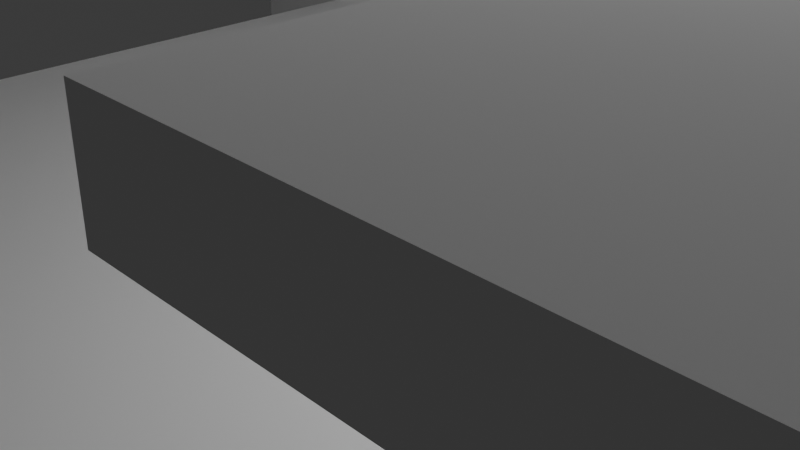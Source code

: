 # Source: chair.blend  (saved by Blender 4.5.88; exported with 4.5.12 LTS)
import bpy
from mathutils import Matrix  # noqa: F401  (used for matrix-valued properties, if any)

bpy.ops.wm.read_factory_settings(use_empty=True)
scene = bpy.context.scene
scene.name = 'Scene'

# ---- collections
col_collection = bpy.data.collections.new('Collection'); scene.collection.children.link(col_collection)

# ---- materials (node trees are filled in below, after node groups)
mat_material = bpy.data.materials.new('Material')
mat_material.alpha_threshold = 0.0
mat_material.roughness = 0.5
mat_material.line_color = (0.0, 0.0, 0.0, 1.0)

# ---- material node trees
mat_material.use_nodes = True; mat_material.node_tree.nodes.clear()
_N = mat_material.node_tree.nodes; _L = mat_material.node_tree.links
n0 = _N.new('ShaderNodeOutputMaterial'); n0.name = 'Material Output'; n0.location = (200, 100)
n1 = _N.new('ShaderNodeBsdfPrincipled'); n1.name = 'Principled BSDF'; n1.location = (-200, 100)
n1.inputs[3].default_value = 1.45
_L.new(n1.outputs[0], n0.inputs[0])
n0.is_active_output = True

# ---- world
world_world = bpy.data.worlds.new('World'); scene.world = world_world
world_world.use_nodes = True; world_world.node_tree.nodes.clear()
_N = world_world.node_tree.nodes; _L = world_world.node_tree.links
n0 = _N.new('ShaderNodeOutputWorld'); n0.name = 'World Output'; n0.location = (200, 100)
n1 = _N.new('ShaderNodeBackground'); n1.name = 'Background'; n1.location = (-200, 100)
n1.inputs[0].default_value = (0.05088, 0.05088, 0.05088, 1.0)
_L.new(n1.outputs[0], n0.inputs[0])
n0.is_active_output = True
world_world.color = (0.05088, 0.05088, 0.05088)
world_world.sun_shadow_jitter_overblur = 0.0

# ---- cameras
cam_camera = bpy.data.cameras.new('Camera')
cam_camera.clip_end = 100.0
cam_camera.ortho_scale = 7.314

# ---- lights
light_light = bpy.data.lights.new('Light', 'POINT')
light_light.energy = 1000.0
light_light.shadow_soft_size = 0.1

# ---- meshes
me_cube = bpy.data.meshes.new('Cube')
me_cube.from_pydata([(7.731, -4.275, 3.878), (7.731, -4.275, -8.588), (7.731, -5.103, 3.878), (7.731, -5.103, -8.588), (5.897, -4.275, 3.878), (5.897, -4.275, -8.588), (5.897, -5.103, 3.878), (5.897, -5.103, -8.588), (-7.731, -4.275, 3.878), (-7.731, -4.275, -8.588), (-7.731, -5.103, 3.878), (-7.731, -5.103, -8.588), (-5.897, -4.275, 3.878), (-5.897, -4.275, -8.588), (-5.897, -5.103, 3.878), (-5.897, -5.103, -8.588), (7.731, 4.275, 3.878), (7.731, 4.275, -8.588), (7.731, 5.103, 3.878), (7.731, 5.103, -8.588), (5.897, 4.275, 3.878), (5.897, 4.275, -8.588), (5.897, 5.103, 3.878), (5.897, 5.103, -8.588), (-7.731, 4.275, 3.878), (-7.731, 4.275, -8.588), (-7.731, 5.103, 3.878), (-7.731, 5.103, -8.588), (-5.897, 4.275, 3.878), (-5.897, 4.275, -8.588), (-5.897, 5.103, 3.878), (-5.897, 5.103, -8.588)], [], [(0, 4, 6, 2), (5, 1, 3, 7), (3, 2, 6, 7), (1, 0, 2, 3), (5, 4, 0, 1), (7, 6, 4, 5), (8, 10, 14, 12), (13, 15, 11, 9), (11, 15, 14, 10), (9, 11, 10, 8), (13, 9, 8, 12), (15, 13, 12, 14), (16, 18, 22, 20), (21, 23, 19, 17), (19, 23, 22, 18), (17, 19, 18, 16), (21, 17, 16, 20), (23, 21, 20, 22), (24, 28, 30, 26), (29, 25, 27, 31), (27, 26, 30, 31), (25, 24, 26, 27), (29, 28, 24, 25), (31, 30, 28, 29)])
_uv = me_cube.uv_layers.new(name='UVMap')
_uv.uv.foreach_set('vector', [0.375, 0.0, 0.625, 0.0, 0.625, 0.25, 0.375, 0.25, 0.375, 0.25, 0.625, 0.25, 0.625, 0.5, 0.375, 0.5, 0.375, 0.5, 0.625, 0.5, 0.625, 0.75, 0.375, 0.75, 0.375, 0.75, 0.625, 0.75, 0.625, 1.0, 0.375, 1.0, 0.125, 0.5, 0.375, 0.5, 0.375, 0.75, 0.125, 0.75, 0.625, 0.5, 0.875, 0.5, 0.875, 0.75, 0.625, 0.75, 0.375, 0.0, 0.375, 0.25, 0.625, 0.25, 0.625, 0.0, 0.375, 0.25, 0.375, 0.5, 0.625, 0.5, 0.625, 0.25, 0.375, 0.5, 0.375, 0.75, 0.625, 0.75, 0.625, 0.5, 0.375, 0.75, 0.375, 1.0, 0.625, 1.0, 0.625, 0.75, 0.125, 0.5, 0.125, 0.75, 0.375, 0.75, 0.375, 0.5, 0.625, 0.5, 0.625, 0.75, 0.875, 0.75, 0.875, 0.5, 0.375, 0.0, 0.375, 0.25, 0.625, 0.25, 0.625, 0.0, 0.375, 0.25, 0.375, 0.5, 0.625, 0.5, 0.625, 0.25, 0.375, 0.5, 0.375, 0.75, 0.625, 0.75, 0.625, 0.5, 0.375, 0.75, 0.375, 1.0, 0.625, 1.0, 0.625, 0.75, 0.125, 0.5, 0.125, 0.75, 0.375, 0.75, 0.375, 0.5, 0.625, 0.5, 0.625, 0.75, 0.875, 0.75, 0.875, 0.5, 0.375, 0.0, 0.625, 0.0, 0.625, 0.25, 0.375, 0.25, 0.375, 0.25, 0.625, 0.25, 0.625, 0.5, 0.375, 0.5, 0.375, 0.5, 0.625, 0.5, 0.625, 0.75, 0.375, 0.75, 0.375, 0.75, 0.625, 0.75, 0.625, 1.0, 0.375, 1.0, 0.125, 0.5, 0.375, 0.5, 0.375, 0.75, 0.125, 0.75, 0.625, 0.5, 0.875, 0.5, 0.875, 0.75, 0.625, 0.75])
me_cube.materials.append(mat_material)
me_cube.use_mirror_vertex_groups = False
me_cube.update()
me_cube_001 = bpy.data.meshes.new('Cube.001')
me_cube_001.from_pydata([(-5.971, -6.534, -0.2357), (-5.971, -6.534, 0.3034), (-5.971, 5.043, -0.2357), (-5.971, 5.043, 0.3034), (5.971, -6.534, -0.2357), (5.971, -6.534, 0.3034), (5.971, 5.043, -0.2357), (5.971, 5.043, 0.3034)], [], [(0, 1, 3, 2), (2, 3, 7, 6), (6, 7, 5, 4), (4, 5, 1, 0), (2, 6, 4, 0), (7, 3, 1, 5)])
_uv = me_cube_001.uv_layers.new(name='UVMap')
_uv.uv.foreach_set('vector', [0.375, 0.0, 0.625, 0.0, 0.625, 0.25, 0.375, 0.25, 0.375, 0.25, 0.625, 0.25, 0.625, 0.5, 0.375, 0.5, 0.375, 0.5, 0.625, 0.5, 0.625, 0.75, 0.375, 0.75, 0.375, 0.75, 0.625, 0.75, 0.625, 1.0, 0.375, 1.0, 0.125, 0.5, 0.375, 0.5, 0.375, 0.75, 0.125, 0.75, 0.625, 0.5, 0.875, 0.5, 0.875, 0.75, 0.625, 0.75])
me_cube_001.update()
me_cube_002 = bpy.data.meshes.new('Cube.002')
me_cube_002.from_pydata([(-8.318, 3.9, 3.869), (-8.318, 3.9, 4.254), (-8.318, 6.079, 3.869), (-8.318, 6.079, 4.254), (-5.403, 3.9, 3.869), (-5.403, 3.9, 4.254), (-5.403, 6.079, 3.869), (-5.403, 6.079, 4.254), (-5.281, 3.905, 3.896), (-5.281, 3.905, 3.896), (-8.318, -5.984, 3.869), (-8.318, -5.984, 4.254), (-5.403, -5.984, 4.254), (-5.403, -5.984, 3.869), (8.318, 3.9, 3.869), (8.318, 3.9, 4.254), (8.318, 6.079, 3.869), (8.318, 6.079, 4.254), (5.403, 3.9, 3.869), (5.403, 3.9, 4.254), (5.403, 6.079, 3.869), (5.403, 6.079, 4.254), (5.281, 3.905, 3.896), (5.281, 3.905, 3.896), (8.318, -5.984, 3.869), (8.318, -5.984, 4.254), (5.403, -5.984, 4.254), (5.403, -5.984, 3.869)], [(4, 8), (8, 9), (18, 22), (22, 23)], [(0, 1, 3, 2), (2, 3, 7, 6), (6, 7, 5, 4), (5, 1, 11, 12), (2, 6, 4, 0), (7, 3, 1, 5), (13, 12, 11, 10), (4, 5, 12, 13), (1, 0, 10, 11), (0, 4, 13, 10), (14, 16, 17, 15), (16, 20, 21, 17), (20, 18, 19, 21), (19, 26, 25, 15), (16, 14, 18, 20), (21, 19, 15, 17), (27, 24, 25, 26), (18, 27, 26, 19), (15, 25, 24, 14), (14, 24, 27, 18)])
_uv = me_cube_002.uv_layers.new(name='UVMap')
_uv.uv.foreach_set('vector', [0.375, 0.0, 0.625, 0.0, 0.625, 0.25, 0.375, 0.25, 0.375, 0.25, 0.625, 0.25, 0.625, 0.5, 0.375, 0.5, 0.375, 0.5, 0.625, 0.5, 0.625, 0.75, 0.375, 0.75, 0.625, 0.75, 0.875, 0.75, 0.875, 0.75, 0.625, 0.75, 0.125, 0.5, 0.375, 0.5, 0.375, 0.75, 0.125, 0.75, 0.625, 0.5, 0.875, 0.5, 0.875, 0.75, 0.625, 0.75, 0.375, 0.75, 0.625, 0.75, 0.625, 1.0, 0.375, 1.0, 0.375, 0.75, 0.625, 0.75, 0.625, 0.75, 0.375, 0.75, 0.625, 0.0, 0.375, 0.0, 0.375, 0.0, 0.625, 0.0, 0.125, 0.75, 0.375, 0.75, 0.375, 0.75, 0.125, 0.75, 0.375, 0.0, 0.375, 0.25, 0.625, 0.25, 0.625, 0.0, 0.375, 0.25, 0.375, 0.5, 0.625, 0.5, 0.625, 0.25, 0.375, 0.5, 0.375, 0.75, 0.625, 0.75, 0.625, 0.5, 0.625, 0.75, 0.625, 0.75, 0.875, 0.75, 0.875, 0.75, 0.125, 0.5, 0.125, 0.75, 0.375, 0.75, 0.375, 0.5, 0.625, 0.5, 0.625, 0.75, 0.875, 0.75, 0.875, 0.5, 0.375, 0.75, 0.375, 1.0, 0.625, 1.0, 0.625, 0.75, 0.375, 0.75, 0.375, 0.75, 0.625, 0.75, 0.625, 0.75, 0.625, 0.0, 0.625, 0.0, 0.375, 0.0, 0.375, 0.0, 0.125, 0.75, 0.125, 0.75, 0.375, 0.75, 0.375, 0.75])
me_cube_002.update()
me_cube_003 = bpy.data.meshes.new('Cube.003')
me_cube_003.from_pydata([(-7.779, 9.471, -6.773), (-7.779, 8.913, -6.108), (-5.779, 9.471, -6.773), (-5.779, 8.913, -6.108), (-7.779, 8.902, -7.281), (-7.779, 8.287, -7.759), (-7.779, 7.627, -8.204), (-7.779, 6.924, -8.613), (-7.779, 6.18, -8.983), (-7.779, 5.398, -9.311), (-7.779, 4.578, -9.595), (-7.779, 3.725, -9.832), (-7.779, 2.839, -10.02), (-7.779, 1.925, -10.16), (-7.779, 0.9848, -10.24), (-7.779, 0.02123, -10.26), (-7.779, -0.9624, -10.23), (-7.779, -1.963, -10.14), (-7.779, -2.977, -9.993), (-7.779, -4.002, -9.781), (-7.779, -5.033, -9.506), (-7.779, -6.067, -9.167), (-7.779, -7.101, -8.763), (-7.779, -8.131, -8.294), (-7.779, -8.379, -6.788), (-7.779, -7.393, -7.301), (-7.779, -6.399, -7.749), (-7.779, -5.402, -8.133), (-7.779, -4.405, -8.454), (-7.779, -3.411, -8.713), (-7.779, -2.424, -8.909), (-7.779, -1.448, -9.045), (-7.779, -0.4861, -9.122), (-7.779, 0.459, -9.141), (-7.779, 1.384, -9.104), (-7.779, 2.285, -9.012), (-7.779, 3.161, -8.868), (-7.779, 4.007, -8.674), (-7.779, 4.822, -8.431), (-7.779, 5.602, -8.143), (-7.779, 6.346, -7.812), (-7.779, 7.051, -7.44), (-7.779, 7.715, -7.03), (-7.779, 8.337, -6.585), (-5.779, -8.131, -8.294), (-5.779, -7.101, -8.763), (-5.779, -6.067, -9.167), (-5.779, -5.033, -9.506), (-5.779, -4.002, -9.781), (-5.779, -2.977, -9.993), (-5.779, -1.963, -10.14), (-5.779, -0.9624, -10.23), (-5.779, 0.02123, -10.26), (-5.779, 0.9848, -10.24), (-5.779, 1.925, -10.16), (-5.779, 2.839, -10.02), (-5.779, 3.725, -9.832), (-5.779, 4.578, -9.595), (-5.779, 5.398, -9.311), (-5.779, 6.18, -8.983), (-5.779, 6.924, -8.613), (-5.779, 7.627, -8.204), (-5.779, 8.287, -7.759), (-5.779, 8.902, -7.281), (-5.779, 8.337, -6.585), (-5.779, 7.715, -7.03), (-5.779, 7.051, -7.44), (-5.779, 6.346, -7.812), (-5.779, 5.602, -8.143), (-5.779, 4.822, -8.431), (-5.779, 4.007, -8.674), (-5.779, 3.161, -8.868), (-5.779, 2.285, -9.012), (-5.779, 1.384, -9.104), (-5.779, 0.459, -9.141), (-5.779, -0.4861, -9.122), (-5.779, -1.448, -9.045), (-5.779, -2.424, -8.909), (-5.779, -3.411, -8.713), (-5.779, -4.405, -8.454), (-5.779, -5.402, -8.133), (-5.779, -6.399, -7.749), (-5.779, -7.393, -7.301), (-5.779, -8.379, -6.788), (-7.779, -9.238, -7.104), (-7.779, -8.58, -6.669), (-7.779, -9.245, -6.917), (-7.779, -9.212, -6.762), (-7.779, -9.142, -6.647), (-7.779, -9.037, -6.578), (-7.779, -8.904, -6.559), (-7.779, -8.749, -6.59), (-5.779, -8.58, -6.669), (-5.779, -9.238, -7.104), (-5.779, -8.749, -6.59), (-5.779, -8.904, -6.559), (-5.779, -9.037, -6.578), (-5.779, -9.142, -6.647), (-5.779, -9.212, -6.762), (-5.779, -9.245, -6.917), (-7.779, -8.568, -8.065), (-7.779, -9.238, -7.105), (-7.779, -8.701, -7.981), (-7.779, -8.83, -7.868), (-7.779, -8.951, -7.732), (-7.779, -9.058, -7.58), (-7.779, -9.143, -7.419), (-7.779, -9.205, -7.258), (-5.779, -9.238, -7.105), (-5.779, -8.568, -8.065), (-5.779, -9.205, -7.258), (-5.779, -9.143, -7.419), (-5.779, -9.058, -7.58), (-5.779, -8.951, -7.732), (-5.779, -8.83, -7.868), (-5.779, -8.701, -7.981), (7.779, 9.471, -6.773), (7.779, 8.913, -6.108), (5.779, 9.471, -6.773), (5.779, 8.913, -6.108), (7.779, 8.902, -7.281), (7.779, 8.287, -7.759), (7.779, 7.627, -8.204), (7.779, 6.924, -8.613), (7.779, 6.18, -8.983), (7.779, 5.398, -9.311), (7.779, 4.578, -9.595), (7.779, 3.725, -9.832), (7.779, 2.839, -10.02), (7.779, 1.925, -10.16), (7.779, 0.9848, -10.24), (7.779, 0.02123, -10.26), (7.779, -0.9624, -10.23), (7.779, -1.963, -10.14), (7.779, -2.977, -9.993), (7.779, -4.002, -9.781), (7.779, -5.033, -9.506), (7.779, -6.067, -9.167), (7.779, -7.101, -8.763), (7.779, -8.131, -8.294), (7.779, -8.379, -6.788), (7.779, -7.393, -7.301), (7.779, -6.399, -7.749), (7.779, -5.402, -8.133), (7.779, -4.405, -8.454), (7.779, -3.411, -8.713), (7.779, -2.424, -8.909), (7.779, -1.448, -9.045), (7.779, -0.4861, -9.122), (7.779, 0.459, -9.141), (7.779, 1.384, -9.104), (7.779, 2.285, -9.012), (7.779, 3.161, -8.868), (7.779, 4.007, -8.674), (7.779, 4.822, -8.431), (7.779, 5.602, -8.143), (7.779, 6.346, -7.812), (7.779, 7.051, -7.44), (7.779, 7.715, -7.03), (7.779, 8.337, -6.585), (5.779, -8.131, -8.294), (5.779, -7.101, -8.763), (5.779, -6.067, -9.167), (5.779, -5.033, -9.506), (5.779, -4.002, -9.781), (5.779, -2.977, -9.993), (5.779, -1.963, -10.14), (5.779, -0.9624, -10.23), (5.779, 0.02123, -10.26), (5.779, 0.9848, -10.24), (5.779, 1.925, -10.16), (5.779, 2.839, -10.02), (5.779, 3.725, -9.832), (5.779, 4.578, -9.595), (5.779, 5.398, -9.311), (5.779, 6.18, -8.983), (5.779, 6.924, -8.613), (5.779, 7.627, -8.204), (5.779, 8.287, -7.759), (5.779, 8.902, -7.281), (5.779, 8.337, -6.585), (5.779, 7.715, -7.03), (5.779, 7.051, -7.44), (5.779, 6.346, -7.812), (5.779, 5.602, -8.143), (5.779, 4.822, -8.431), (5.779, 4.007, -8.674), (5.779, 3.161, -8.868), (5.779, 2.285, -9.012), (5.779, 1.384, -9.104), (5.779, 0.459, -9.141), (5.779, -0.4861, -9.122), (5.779, -1.448, -9.045), (5.779, -2.424, -8.909), (5.779, -3.411, -8.713), (5.779, -4.405, -8.454), (5.779, -5.402, -8.133), (5.779, -6.399, -7.749), (5.779, -7.393, -7.301), (5.779, -8.379, -6.788), (7.779, -9.238, -7.104), (7.779, -8.58, -6.669), (7.779, -9.245, -6.917), (7.779, -9.212, -6.762), (7.779, -9.142, -6.647), (7.779, -9.037, -6.578), (7.779, -8.904, -6.559), (7.779, -8.749, -6.59), (5.779, -8.58, -6.669), (5.779, -9.238, -7.104), (5.779, -8.749, -6.59), (5.779, -8.904, -6.559), (5.779, -9.037, -6.578), (5.779, -9.142, -6.647), (5.779, -9.212, -6.762), (5.779, -9.245, -6.917), (7.779, -8.568, -8.065), (7.779, -9.238, -7.105), (7.779, -8.701, -7.981), (7.779, -8.83, -7.868), (7.779, -8.951, -7.732), (7.779, -9.058, -7.58), (7.779, -9.143, -7.419), (7.779, -9.205, -7.258), (5.779, -9.238, -7.105), (5.779, -8.568, -8.065), (5.779, -9.205, -7.258), (5.779, -9.143, -7.419), (5.779, -9.058, -7.58), (5.779, -8.951, -7.732), (5.779, -8.83, -7.868), (5.779, -8.701, -7.981)], [], [(4, 43, 1, 0), (0, 1, 3, 2), (3, 1, 43, 64), (64, 43, 42, 65), (65, 42, 41, 66), (66, 41, 40, 67), (67, 40, 39, 68), (68, 39, 38, 69), (69, 38, 37, 70), (70, 37, 36, 71), (71, 36, 35, 72), (72, 35, 34, 73), (73, 34, 33, 74), (74, 33, 32, 75), (75, 32, 31, 76), (76, 31, 30, 77), (77, 30, 29, 78), (78, 29, 28, 79), (79, 28, 27, 80), (80, 27, 26, 81), (81, 26, 25, 82), (82, 25, 24, 83), (0, 2, 63, 4), (4, 63, 62, 5), (5, 62, 61, 6), (6, 61, 60, 7), (7, 60, 59, 8), (8, 59, 58, 9), (9, 58, 57, 10), (10, 57, 56, 11), (11, 56, 55, 12), (12, 55, 54, 13), (13, 54, 53, 14), (14, 53, 52, 15), (15, 52, 51, 16), (16, 51, 50, 17), (17, 50, 49, 18), (18, 49, 48, 19), (19, 48, 47, 20), (20, 47, 46, 21), (21, 46, 45, 22), (22, 45, 44, 23), (2, 3, 64, 63), (63, 64, 65, 62), (62, 65, 66, 61), (61, 66, 67, 60), (60, 67, 68, 59), (59, 68, 69, 58), (58, 69, 70, 57), (57, 70, 71, 56), (56, 71, 72, 55), (55, 72, 73, 54), (54, 73, 74, 53), (53, 74, 75, 52), (52, 75, 76, 51), (51, 76, 77, 50), (50, 77, 78, 49), (49, 78, 79, 48), (48, 79, 80, 47), (47, 80, 81, 46), (46, 81, 82, 45), (45, 82, 83, 44), (23, 24, 25, 22), (22, 25, 26, 21), (21, 26, 27, 20), (20, 27, 28, 19), (19, 28, 29, 18), (18, 29, 30, 17), (17, 30, 31, 16), (16, 31, 32, 15), (15, 32, 33, 14), (14, 33, 34, 13), (13, 34, 35, 12), (12, 35, 36, 11), (11, 36, 37, 10), (10, 37, 38, 9), (9, 38, 39, 8), (8, 39, 40, 7), (7, 40, 41, 6), (6, 41, 42, 5), (5, 42, 43, 4), (92, 85, 91, 94), (94, 91, 90, 95), (95, 90, 89, 96), (96, 89, 88, 97), (97, 88, 87, 98), (98, 87, 86, 99), (99, 86, 84, 93), (83, 24, 85, 92), (100, 109, 115, 102), (102, 115, 114, 103), (103, 114, 113, 104), (104, 113, 112, 105), (105, 112, 111, 106), (106, 111, 110, 107), (107, 110, 108, 101), (100, 102, 103, 104, 105, 106, 107, 101, 84, 86, 87, 88, 89, 90, 91, 85, 24, 23), (23, 44, 109, 100), (108, 93, 84, 101), (44, 83, 92, 94, 95, 96, 97, 98, 99, 93, 108, 110, 111, 112, 113, 114, 115, 109), (120, 116, 117, 159), (116, 118, 119, 117), (119, 180, 159, 117), (180, 181, 158, 159), (181, 182, 157, 158), (182, 183, 156, 157), (183, 184, 155, 156), (184, 185, 154, 155), (185, 186, 153, 154), (186, 187, 152, 153), (187, 188, 151, 152), (188, 189, 150, 151), (189, 190, 149, 150), (190, 191, 148, 149), (191, 192, 147, 148), (192, 193, 146, 147), (193, 194, 145, 146), (194, 195, 144, 145), (195, 196, 143, 144), (196, 197, 142, 143), (197, 198, 141, 142), (198, 199, 140, 141), (116, 120, 179, 118), (120, 121, 178, 179), (121, 122, 177, 178), (122, 123, 176, 177), (123, 124, 175, 176), (124, 125, 174, 175), (125, 126, 173, 174), (126, 127, 172, 173), (127, 128, 171, 172), (128, 129, 170, 171), (129, 130, 169, 170), (130, 131, 168, 169), (131, 132, 167, 168), (132, 133, 166, 167), (133, 134, 165, 166), (134, 135, 164, 165), (135, 136, 163, 164), (136, 137, 162, 163), (137, 138, 161, 162), (138, 139, 160, 161), (118, 179, 180, 119), (179, 178, 181, 180), (178, 177, 182, 181), (177, 176, 183, 182), (176, 175, 184, 183), (175, 174, 185, 184), (174, 173, 186, 185), (173, 172, 187, 186), (172, 171, 188, 187), (171, 170, 189, 188), (170, 169, 190, 189), (169, 168, 191, 190), (168, 167, 192, 191), (167, 166, 193, 192), (166, 165, 194, 193), (165, 164, 195, 194), (164, 163, 196, 195), (163, 162, 197, 196), (162, 161, 198, 197), (161, 160, 199, 198), (139, 138, 141, 140), (138, 137, 142, 141), (137, 136, 143, 142), (136, 135, 144, 143), (135, 134, 145, 144), (134, 133, 146, 145), (133, 132, 147, 146), (132, 131, 148, 147), (131, 130, 149, 148), (130, 129, 150, 149), (129, 128, 151, 150), (128, 127, 152, 151), (127, 126, 153, 152), (126, 125, 154, 153), (125, 124, 155, 154), (124, 123, 156, 155), (123, 122, 157, 156), (122, 121, 158, 157), (121, 120, 159, 158), (208, 210, 207, 201), (210, 211, 206, 207), (211, 212, 205, 206), (212, 213, 204, 205), (213, 214, 203, 204), (214, 215, 202, 203), (215, 209, 200, 202), (199, 208, 201, 140), (216, 218, 231, 225), (218, 219, 230, 231), (219, 220, 229, 230), (220, 221, 228, 229), (221, 222, 227, 228), (222, 223, 226, 227), (223, 217, 224, 226), (216, 139, 140, 201, 207, 206, 205, 204, 203, 202, 200, 217, 223, 222, 221, 220, 219, 218), (139, 216, 225, 160), (224, 217, 200, 209), (160, 225, 231, 230, 229, 228, 227, 226, 224, 209, 215, 214, 213, 212, 211, 210, 208, 199)])
_uv = me_cube_003.uv_layers.new(name='UVMap')
_uv.uv.foreach_set('vector', [0.375, 0.2381, 0.625, 0.2381, 0.625, 0.25, 0.375, 0.25, 0.375, 0.25, 0.625, 0.25, 0.625, 0.5, 0.375, 0.5, 0.625, 0.5, 0.875, 0.5, 0.875, 0.5119, 0.625, 0.5119, 0.625, 0.5119, 0.875, 0.5119, 0.875, 0.5238, 0.625, 0.5238, 0.625, 0.5238, 0.875, 0.5238, 0.875, 0.5357, 0.625, 0.5357, 0.625, 0.5357, 0.875, 0.5357, 0.875, 0.5476, 0.625, 0.5476, 0.625, 0.5476, 0.875, 0.5476, 0.875, 0.5595, 0.625, 0.5595, 0.625, 0.5595, 0.875, 0.5595, 0.875, 0.5714, 0.625, 0.5714, 0.625, 0.5714, 0.875, 0.5714, 0.875, 0.5833, 0.625, 0.5833, 0.625, 0.5833, 0.875, 0.5833, 0.875, 0.5952, 0.625, 0.5952, 0.625, 0.5952, 0.875, 0.5952, 0.875, 0.6071, 0.625, 0.6071, 0.625, 0.6071, 0.875, 0.6071, 0.875, 0.619, 0.625, 0.619, 0.625, 0.619, 0.875, 0.619, 0.875, 0.631, 0.625, 0.631, 0.625, 0.631, 0.875, 0.631, 0.875, 0.6429, 0.625, 0.6429, 0.625, 0.6429, 0.875, 0.6429, 0.875, 0.6548, 0.625, 0.6548, 0.625, 0.6548, 0.875, 0.6548, 0.875, 0.6667, 0.625, 0.6667, 0.625, 0.6667, 0.875, 0.6667, 0.875, 0.6786, 0.625, 0.6786, 0.625, 0.6786, 0.875, 0.6786, 0.875, 0.6905, 0.625, 0.6905, 0.625, 0.6905, 0.875, 0.6905, 0.875, 0.7024, 0.625, 0.7024, 0.625, 0.7024, 0.875, 0.7024, 0.875, 0.7143, 0.625, 0.7143, 0.625, 0.7143, 0.875, 0.7143, 0.875, 0.7262, 0.625, 0.7262, 0.625, 0.7262, 0.875, 0.7262, 0.875, 0.7381, 0.625, 0.7381, 0.125, 0.5, 0.375, 0.5, 0.375, 0.5119, 0.125, 0.5119, 0.125, 0.5119, 0.375, 0.5119, 0.375, 0.5238, 0.125, 0.5238, 0.125, 0.5238, 0.375, 0.5238, 0.375, 0.5357, 0.125, 0.5357, 0.125, 0.5357, 0.375, 0.5357, 0.375, 0.5476, 0.125, 0.5476, 0.125, 0.5476, 0.375, 0.5476, 0.375, 0.5595, 0.125, 0.5595, 0.125, 0.5595, 0.375, 0.5595, 0.375, 0.5714, 0.125, 0.5714, 0.125, 0.5714, 0.375, 0.5714, 0.375, 0.5833, 0.125, 0.5833, 0.125, 0.5833, 0.375, 0.5833, 0.375, 0.5952, 0.125, 0.5952, 0.125, 0.5952, 0.375, 0.5952, 0.375, 0.6071, 0.125, 0.6071, 0.125, 0.6071, 0.375, 0.6071, 0.375, 0.619, 0.125, 0.619, 0.125, 0.619, 0.375, 0.619, 0.375, 0.631, 0.125, 0.631, 0.125, 0.631, 0.375, 0.631, 0.375, 0.6429, 0.125, 0.6429, 0.125, 0.6429, 0.375, 0.6429, 0.375, 0.6548, 0.125, 0.6548, 0.125, 0.6548, 0.375, 0.6548, 0.375, 0.6667, 0.125, 0.6667, 0.125, 0.6667, 0.375, 0.6667, 0.375, 0.6786, 0.125, 0.6786, 0.125, 0.6786, 0.375, 0.6786, 0.375, 0.6905, 0.125, 0.6905, 0.125, 0.6905, 0.375, 0.6905, 0.375, 0.7024, 0.125, 0.7024, 0.125, 0.7024, 0.375, 0.7024, 0.375, 0.7143, 0.125, 0.7143, 0.125, 0.7143, 0.375, 0.7143, 0.375, 0.7262, 0.125, 0.7262, 0.125, 0.7262, 0.375, 0.7262, 0.375, 0.7381, 0.125, 0.7381, 0.375, 0.5, 0.625, 0.5, 0.625, 0.5119, 0.375, 0.5119, 0.375, 0.5119, 0.625, 0.5119, 0.625, 0.5238, 0.375, 0.5238, 0.375, 0.5238, 0.625, 0.5238, 0.625, 0.5357, 0.375, 0.5357, 0.375, 0.5357, 0.625, 0.5357, 0.625, 0.5476, 0.375, 0.5476, 0.375, 0.5476, 0.625, 0.5476, 0.625, 0.5595, 0.375, 0.5595, 0.375, 0.5595, 0.625, 0.5595, 0.625, 0.5714, 0.375, 0.5714, 0.375, 0.5714, 0.625, 0.5714, 0.625, 0.5833, 0.375, 0.5833, 0.375, 0.5833, 0.625, 0.5833, 0.625, 0.5952, 0.375, 0.5952, 0.375, 0.5952, 0.625, 0.5952, 0.625, 0.6071, 0.375, 0.6071, 0.375, 0.6071, 0.625, 0.6071, 0.625, 0.619, 0.375, 0.619, 0.375, 0.619, 0.625, 0.619, 0.625, 0.631, 0.375, 0.631, 0.375, 0.631, 0.625, 0.631, 0.625, 0.6429, 0.375, 0.6429, 0.375, 0.6429, 0.625, 0.6429, 0.625, 0.6548, 0.375, 0.6548, 0.375, 0.6548, 0.625, 0.6548, 0.625, 0.6667, 0.375, 0.6667, 0.375, 0.6667, 0.625, 0.6667, 0.625, 0.6786, 0.375, 0.6786, 0.375, 0.6786, 0.625, 0.6786, 0.625, 0.6905, 0.375, 0.6905, 0.375, 0.6905, 0.625, 0.6905, 0.625, 0.7024, 0.375, 0.7024, 0.375, 0.7024, 0.625, 0.7024, 0.625, 0.7143, 0.375, 0.7143, 0.375, 0.7143, 0.625, 0.7143, 0.625, 0.7262, 0.375, 0.7262, 0.375, 0.7262, 0.625, 0.7262, 0.625, 0.7381, 0.375, 0.7381, 0.375, 0.0119, 0.625, 0.0119, 0.625, 0.02381, 0.375, 0.02381, 0.375, 0.02381, 0.625, 0.02381, 0.625, 0.03571, 0.375, 0.03571, 0.375, 0.03571, 0.625, 0.03571, 0.625, 0.04762, 0.375, 0.04762, 0.375, 0.04762, 0.625, 0.04762, 0.625, 0.05952, 0.375, 0.05952, 0.375, 0.05952, 0.625, 0.05952, 0.625, 0.07143, 0.375, 0.07143, 0.375, 0.07143, 0.625, 0.07143, 0.625, 0.08333, 0.375, 0.08333, 0.375, 0.08333, 0.625, 0.08333, 0.625, 0.09524, 0.375, 0.09524, 0.375, 0.09524, 0.625, 0.09524, 0.625, 0.1071, 0.375, 0.1071, 0.375, 0.1071, 0.625, 0.1071, 0.625, 0.119, 0.375, 0.119, 0.375, 0.119, 0.625, 0.119, 0.625, 0.131, 0.375, 0.131, 0.375, 0.131, 0.625, 0.131, 0.625, 0.1429, 0.375, 0.1429, 0.375, 0.1429, 0.625, 0.1429, 0.625, 0.1548, 0.375, 0.1548, 0.375, 0.1548, 0.625, 0.1548, 0.625, 0.1667, 0.375, 0.1667, 0.375, 0.1667, 0.625, 0.1667, 0.625, 0.1786, 0.375, 0.1786, 0.375, 0.1786, 0.625, 0.1786, 0.625, 0.1905, 0.375, 0.1905, 0.375, 0.1905, 0.625, 0.1905, 0.625, 0.2024, 0.375, 0.2024, 0.375, 0.2024, 0.625, 0.2024, 0.625, 0.2143, 0.375, 0.2143, 0.375, 0.2143, 0.625, 0.2143, 0.625, 0.2262, 0.375, 0.2262, 0.375, 0.2262, 0.625, 0.2262, 0.625, 0.2381, 0.375, 0.2381, 0.625, 0.7405, 0.875, 0.7405, 0.875, 0.7425, 0.6226, 0.7426, 0.6226, 0.7426, 0.875, 0.7425, 0.875, 0.7441, 0.6152, 0.7445, 0.6152, 0.7445, 0.875, 0.7441, 0.875, 0.75, 0.6026, 0.7475, 0.6026, 0.7475, 0.625, 1.0, 0.5514, 1.0, 0.5649, 0.7485, 0.5649, 0.7485, 0.5514, 1.0, 0.5346, 1.0, 0.5405, 0.7494, 0.5405, 0.7494, 0.5346, 1.0, 0.5107, 1.0, 0.5121, 0.7498, 0.5121, 0.7498, 0.5107, 1.0, 0.4809, 1.0, 0.4809, 0.75, 0.625, 0.7381, 0.875, 0.7381, 0.875, 0.7405, 0.625, 0.7405, 0.125, 0.7432, 0.375, 0.7432, 0.3768, 0.7447, 0.125, 0.7448, 0.125, 0.7448, 0.3768, 0.7447, 0.3818, 0.7463, 0.125, 0.7465, 0.125, 0.7465, 0.3818, 0.7463, 0.3897, 0.7477, 0.125, 0.7483, 0.125, 0.7483, 0.3897, 0.7477, 0.4, 0.7491, 0.125, 0.75, 0.375, 1.0, 0.4, 0.7491, 0.4328, 0.7496, 0.4288, 1.0, 0.4288, 1.0, 0.4328, 0.7496, 0.4567, 0.7499, 0.4556, 1.0, 0.4556, 1.0, 0.4567, 0.7499, 0.4807, 0.75, 0.4807, 1.0, 0.375, 0.006812, 0.3777, 0.005302, 0.3858, 0.003877, 0.3987, 0.002603, 0.4155, 0.001526, 0.4352, 0.0006972, 0.4573, 0.0001772, 0.4807, 0.0, 0.4809, 0.0, 0.5129, 0.0002341, 0.5433, 0.0009277, 0.5705, 0.00205, 0.5933, 0.003548, 0.6106, 0.005345, 0.6213, 0.007349, 0.625, 0.009455, 0.625, 0.0119, 0.375, 0.0119, 0.125, 0.7381, 0.375, 0.7381, 0.375, 0.7432, 0.125, 0.7432, 0.4807, 0.75, 0.4809, 0.75, 0.4809, 1.0, 0.4807, 1.0, 0.375, 0.7381, 0.625, 0.7381, 0.625, 0.7405, 0.6226, 0.7426, 0.6152, 0.7445, 0.6026, 0.7475, 0.5649, 0.7485, 0.5405, 0.7494, 0.5121, 0.7498, 0.4809, 0.75, 0.4807, 0.75, 0.4567, 0.7499, 0.4328, 0.7496, 0.4, 0.7491, 0.3897, 0.7477, 0.3818, 0.7463, 0.3768, 0.7447, 0.375, 0.7432, 0.375, 0.2381, 0.375, 0.25, 0.625, 0.25, 0.625, 0.2381, 0.375, 0.25, 0.375, 0.5, 0.625, 0.5, 0.625, 0.25, 0.625, 0.5, 0.625, 0.5119, 0.875, 0.5119, 0.875, 0.5, 0.625, 0.5119, 0.625, 0.5238, 0.875, 0.5238, 0.875, 0.5119, 0.625, 0.5238, 0.625, 0.5357, 0.875, 0.5357, 0.875, 0.5238, 0.625, 0.5357, 0.625, 0.5476, 0.875, 0.5476, 0.875, 0.5357, 0.625, 0.5476, 0.625, 0.5595, 0.875, 0.5595, 0.875, 0.5476, 0.625, 0.5595, 0.625, 0.5714, 0.875, 0.5714, 0.875, 0.5595, 0.625, 0.5714, 0.625, 0.5833, 0.875, 0.5833, 0.875, 0.5714, 0.625, 0.5833, 0.625, 0.5952, 0.875, 0.5952, 0.875, 0.5833, 0.625, 0.5952, 0.625, 0.6071, 0.875, 0.6071, 0.875, 0.5952, 0.625, 0.6071, 0.625, 0.619, 0.875, 0.619, 0.875, 0.6071, 0.625, 0.619, 0.625, 0.631, 0.875, 0.631, 0.875, 0.619, 0.625, 0.631, 0.625, 0.6429, 0.875, 0.6429, 0.875, 0.631, 0.625, 0.6429, 0.625, 0.6548, 0.875, 0.6548, 0.875, 0.6429, 0.625, 0.6548, 0.625, 0.6667, 0.875, 0.6667, 0.875, 0.6548, 0.625, 0.6667, 0.625, 0.6786, 0.875, 0.6786, 0.875, 0.6667, 0.625, 0.6786, 0.625, 0.6905, 0.875, 0.6905, 0.875, 0.6786, 0.625, 0.6905, 0.625, 0.7024, 0.875, 0.7024, 0.875, 0.6905, 0.625, 0.7024, 0.625, 0.7143, 0.875, 0.7143, 0.875, 0.7024, 0.625, 0.7143, 0.625, 0.7262, 0.875, 0.7262, 0.875, 0.7143, 0.625, 0.7262, 0.625, 0.7381, 0.875, 0.7381, 0.875, 0.7262, 0.125, 0.5, 0.125, 0.5119, 0.375, 0.5119, 0.375, 0.5, 0.125, 0.5119, 0.125, 0.5238, 0.375, 0.5238, 0.375, 0.5119, 0.125, 0.5238, 0.125, 0.5357, 0.375, 0.5357, 0.375, 0.5238, 0.125, 0.5357, 0.125, 0.5476, 0.375, 0.5476, 0.375, 0.5357, 0.125, 0.5476, 0.125, 0.5595, 0.375, 0.5595, 0.375, 0.5476, 0.125, 0.5595, 0.125, 0.5714, 0.375, 0.5714, 0.375, 0.5595, 0.125, 0.5714, 0.125, 0.5833, 0.375, 0.5833, 0.375, 0.5714, 0.125, 0.5833, 0.125, 0.5952, 0.375, 0.5952, 0.375, 0.5833, 0.125, 0.5952, 0.125, 0.6071, 0.375, 0.6071, 0.375, 0.5952, 0.125, 0.6071, 0.125, 0.619, 0.375, 0.619, 0.375, 0.6071, 0.125, 0.619, 0.125, 0.631, 0.375, 0.631, 0.375, 0.619, 0.125, 0.631, 0.125, 0.6429, 0.375, 0.6429, 0.375, 0.631, 0.125, 0.6429, 0.125, 0.6548, 0.375, 0.6548, 0.375, 0.6429, 0.125, 0.6548, 0.125, 0.6667, 0.375, 0.6667, 0.375, 0.6548, 0.125, 0.6667, 0.125, 0.6786, 0.375, 0.6786, 0.375, 0.6667, 0.125, 0.6786, 0.125, 0.6905, 0.375, 0.6905, 0.375, 0.6786, 0.125, 0.6905, 0.125, 0.7024, 0.375, 0.7024, 0.375, 0.6905, 0.125, 0.7024, 0.125, 0.7143, 0.375, 0.7143, 0.375, 0.7024, 0.125, 0.7143, 0.125, 0.7262, 0.375, 0.7262, 0.375, 0.7143, 0.125, 0.7262, 0.125, 0.7381, 0.375, 0.7381, 0.375, 0.7262, 0.375, 0.5, 0.375, 0.5119, 0.625, 0.5119, 0.625, 0.5, 0.375, 0.5119, 0.375, 0.5238, 0.625, 0.5238, 0.625, 0.5119, 0.375, 0.5238, 0.375, 0.5357, 0.625, 0.5357, 0.625, 0.5238, 0.375, 0.5357, 0.375, 0.5476, 0.625, 0.5476, 0.625, 0.5357, 0.375, 0.5476, 0.375, 0.5595, 0.625, 0.5595, 0.625, 0.5476, 0.375, 0.5595, 0.375, 0.5714, 0.625, 0.5714, 0.625, 0.5595, 0.375, 0.5714, 0.375, 0.5833, 0.625, 0.5833, 0.625, 0.5714, 0.375, 0.5833, 0.375, 0.5952, 0.625, 0.5952, 0.625, 0.5833, 0.375, 0.5952, 0.375, 0.6071, 0.625, 0.6071, 0.625, 0.5952, 0.375, 0.6071, 0.375, 0.619, 0.625, 0.619, 0.625, 0.6071, 0.375, 0.619, 0.375, 0.631, 0.625, 0.631, 0.625, 0.619, 0.375, 0.631, 0.375, 0.6429, 0.625, 0.6429, 0.625, 0.631, 0.375, 0.6429, 0.375, 0.6548, 0.625, 0.6548, 0.625, 0.6429, 0.375, 0.6548, 0.375, 0.6667, 0.625, 0.6667, 0.625, 0.6548, 0.375, 0.6667, 0.375, 0.6786, 0.625, 0.6786, 0.625, 0.6667, 0.375, 0.6786, 0.375, 0.6905, 0.625, 0.6905, 0.625, 0.6786, 0.375, 0.6905, 0.375, 0.7024, 0.625, 0.7024, 0.625, 0.6905, 0.375, 0.7024, 0.375, 0.7143, 0.625, 0.7143, 0.625, 0.7024, 0.375, 0.7143, 0.375, 0.7262, 0.625, 0.7262, 0.625, 0.7143, 0.375, 0.7262, 0.375, 0.7381, 0.625, 0.7381, 0.625, 0.7262, 0.375, 0.0119, 0.375, 0.02381, 0.625, 0.02381, 0.625, 0.0119, 0.375, 0.02381, 0.375, 0.03571, 0.625, 0.03571, 0.625, 0.02381, 0.375, 0.03571, 0.375, 0.04762, 0.625, 0.04762, 0.625, 0.03571, 0.375, 0.04762, 0.375, 0.05952, 0.625, 0.05952, 0.625, 0.04762, 0.375, 0.05952, 0.375, 0.07143, 0.625, 0.07143, 0.625, 0.05952, 0.375, 0.07143, 0.375, 0.08333, 0.625, 0.08333, 0.625, 0.07143, 0.375, 0.08333, 0.375, 0.09524, 0.625, 0.09524, 0.625, 0.08333, 0.375, 0.09524, 0.375, 0.1071, 0.625, 0.1071, 0.625, 0.09524, 0.375, 0.1071, 0.375, 0.119, 0.625, 0.119, 0.625, 0.1071, 0.375, 0.119, 0.375, 0.131, 0.625, 0.131, 0.625, 0.119, 0.375, 0.131, 0.375, 0.1429, 0.625, 0.1429, 0.625, 0.131, 0.375, 0.1429, 0.375, 0.1548, 0.625, 0.1548, 0.625, 0.1429, 0.375, 0.1548, 0.375, 0.1667, 0.625, 0.1667, 0.625, 0.1548, 0.375, 0.1667, 0.375, 0.1786, 0.625, 0.1786, 0.625, 0.1667, 0.375, 0.1786, 0.375, 0.1905, 0.625, 0.1905, 0.625, 0.1786, 0.375, 0.1905, 0.375, 0.2024, 0.625, 0.2024, 0.625, 0.1905, 0.375, 0.2024, 0.375, 0.2143, 0.625, 0.2143, 0.625, 0.2024, 0.375, 0.2143, 0.375, 0.2262, 0.625, 0.2262, 0.625, 0.2143, 0.375, 0.2262, 0.375, 0.2381, 0.625, 0.2381, 0.625, 0.2262, 0.625, 0.7405, 0.6226, 0.7426, 0.875, 0.7425, 0.875, 0.7405, 0.6226, 0.7426, 0.6152, 0.7445, 0.875, 0.7441, 0.875, 0.7425, 0.6152, 0.7445, 0.6026, 0.7475, 0.875, 0.75, 0.875, 0.7441, 0.6026, 0.7475, 0.5649, 0.7485, 0.5514, 1.0, 0.625, 1.0, 0.5649, 0.7485, 0.5405, 0.7494, 0.5346, 1.0, 0.5514, 1.0, 0.5405, 0.7494, 0.5121, 0.7498, 0.5107, 1.0, 0.5346, 1.0, 0.5121, 0.7498, 0.4809, 0.75, 0.4809, 1.0, 0.5107, 1.0, 0.625, 0.7381, 0.625, 0.7405, 0.875, 0.7405, 0.875, 0.7381, 0.125, 0.7432, 0.125, 0.7448, 0.3768, 0.7447, 0.375, 0.7432, 0.125, 0.7448, 0.125, 0.7465, 0.3818, 0.7463, 0.3768, 0.7447, 0.125, 0.7465, 0.125, 0.7483, 0.3897, 0.7477, 0.3818, 0.7463, 0.125, 0.7483, 0.125, 0.75, 0.4, 0.7491, 0.3897, 0.7477, 0.375, 1.0, 0.4288, 1.0, 0.4328, 0.7496, 0.4, 0.7491, 0.4288, 1.0, 0.4556, 1.0, 0.4567, 0.7499, 0.4328, 0.7496, 0.4556, 1.0, 0.4807, 1.0, 0.4807, 0.75, 0.4567, 0.7499, 0.375, 0.006812, 0.375, 0.0119, 0.625, 0.0119, 0.625, 0.009455, 0.6213, 0.007349, 0.6106, 0.005345, 0.5933, 0.003548, 0.5705, 0.00205, 0.5433, 0.0009277, 0.5129, 0.0002341, 0.4809, 0.0, 0.4807, 0.0, 0.4573, 0.0001772, 0.4352, 0.0006972, 0.4155, 0.001526, 0.3987, 0.002603, 0.3858, 0.003877, 0.3777, 0.005302, 0.125, 0.7381, 0.125, 0.7432, 0.375, 0.7432, 0.375, 0.7381, 0.4807, 0.75, 0.4807, 1.0, 0.4809, 1.0, 0.4809, 0.75, 0.375, 0.7381, 0.375, 0.7432, 0.3768, 0.7447, 0.3818, 0.7463, 0.3897, 0.7477, 0.4, 0.7491, 0.4328, 0.7496, 0.4567, 0.7499, 0.4807, 0.75, 0.4809, 0.75, 0.5121, 0.7498, 0.5405, 0.7494, 0.5649, 0.7485, 0.6026, 0.7475, 0.6152, 0.7445, 0.6226, 0.7426, 0.625, 0.7405, 0.625, 0.7381])
me_cube_003.update()
me_cube_005 = bpy.data.meshes.new('Cube.005')
me_cube_005.from_pydata([(-3.266, 4.552, 0.3046), (-3.266, 4.723, 2.297), (-3.266, 5.055, 0.2615), (-3.266, 5.226, 2.254), (-1.242, 4.552, 0.3046), (-1.242, 4.723, 2.297), (-1.242, 5.055, 0.2615), (-1.242, 5.226, 2.254), (-3.266, 5.055, 0.2615), (-3.266, 4.552, 0.3046), (-3.266, 4.723, 2.297), (-3.266, 5.226, 2.254), (-1.242, 5.055, 0.2615), (-1.242, 5.226, 2.254), (-1.242, 4.552, 0.3046), (-1.242, 4.723, 2.297), (-3.266, 5.055, 0.2615), (-3.266, 4.552, 0.3046), (-3.266, 4.723, 2.297), (-3.266, 5.226, 2.254), (-1.242, 5.055, 0.2615), (-1.242, 5.226, 2.254), (-1.242, 4.552, 0.3046), (-1.242, 4.723, 2.297), (-3.266, 4.723, 2.297), (-3.266, 5.226, 2.254), (-1.242, 5.226, 2.254), (-1.242, 4.723, 2.297), (-3.266, 6.539, 23.46), (-3.266, 7.041, 23.42), (-1.242, 7.041, 23.42), (-1.242, 6.539, 23.46), (3.266, 4.552, 0.3046), (3.266, 4.723, 2.297), (3.266, 5.055, 0.2615), (3.266, 5.226, 2.254), (1.242, 4.552, 0.3046), (1.242, 4.723, 2.297), (1.242, 5.055, 0.2615), (1.242, 5.226, 2.254), (3.266, 5.055, 0.2615), (3.266, 4.552, 0.3046), (3.266, 4.723, 2.297), (3.266, 5.226, 2.254), (1.242, 5.055, 0.2615), (1.242, 5.226, 2.254), (1.242, 4.552, 0.3046), (1.242, 4.723, 2.297), (3.266, 5.055, 0.2615), (3.266, 4.552, 0.3046), (3.266, 4.723, 2.297), (3.266, 5.226, 2.254), (1.242, 5.055, 0.2615), (1.242, 5.226, 2.254), (1.242, 4.552, 0.3046), (1.242, 4.723, 2.297), (3.266, 4.723, 2.297), (3.266, 5.226, 2.254), (1.242, 5.226, 2.254), (1.242, 4.723, 2.297), (3.266, 6.539, 23.46), (3.266, 7.041, 23.42), (1.242, 7.041, 23.42), (1.242, 6.539, 23.46)], [], [(0, 2, 3, 1), (2, 6, 7, 3), (6, 4, 5, 7), (4, 0, 1, 5), (2, 0, 4, 6), (7, 5, 1, 3), (9, 8, 11, 10), (8, 12, 13, 11), (12, 14, 15, 13), (14, 9, 10, 15), (8, 9, 14, 12), (13, 15, 10, 11), (17, 18, 19, 16), (16, 19, 21, 20), (20, 21, 23, 22), (22, 23, 18, 17), (16, 20, 22, 17), (23, 21, 26, 27), (27, 26, 30, 31), (19, 18, 24, 25), (18, 23, 27, 24), (21, 19, 25, 26), (30, 29, 28, 31), (25, 24, 28, 29), (24, 27, 31, 28), (26, 25, 29, 30), (32, 33, 35, 34), (34, 35, 39, 38), (38, 39, 37, 36), (36, 37, 33, 32), (34, 38, 36, 32), (39, 35, 33, 37), (41, 42, 43, 40), (40, 43, 45, 44), (44, 45, 47, 46), (46, 47, 42, 41), (40, 44, 46, 41), (45, 43, 42, 47), (49, 48, 51, 50), (48, 52, 53, 51), (52, 54, 55, 53), (54, 49, 50, 55), (48, 49, 54, 52), (55, 59, 58, 53), (59, 63, 62, 58), (51, 57, 56, 50), (50, 56, 59, 55), (53, 58, 57, 51), (62, 63, 60, 61), (57, 61, 60, 56), (56, 60, 63, 59), (58, 62, 61, 57)])
_uv = me_cube_005.uv_layers.new(name='UVMap')
_uv.uv.foreach_set('vector', [0.375, 0.0, 0.375, 0.25, 0.625, 0.25, 0.625, 0.0, 0.375, 0.25, 0.375, 0.5, 0.625, 0.5, 0.625, 0.25, 0.375, 0.5, 0.375, 0.75, 0.625, 0.75, 0.625, 0.5, 0.375, 0.75, 0.375, 1.0, 0.625, 1.0, 0.625, 0.75, 0.125, 0.5, 0.125, 0.75, 0.375, 0.75, 0.375, 0.5, 0.625, 0.5, 0.625, 0.75, 0.875, 0.75, 0.875, 0.5, 0.375, 0.0, 0.375, 0.25, 0.625, 0.25, 0.625, 0.0, 0.375, 0.25, 0.375, 0.5, 0.625, 0.5, 0.625, 0.25, 0.375, 0.5, 0.375, 0.75, 0.625, 0.75, 0.625, 0.5, 0.375, 0.75, 0.375, 1.0, 0.625, 1.0, 0.625, 0.75, 0.125, 0.5, 0.125, 0.75, 0.375, 0.75, 0.375, 0.5, 0.625, 0.5, 0.625, 0.75, 0.875, 0.75, 0.875, 0.5, 0.375, 0.0, 0.625, 0.0, 0.625, 0.25, 0.375, 0.25, 0.375, 0.25, 0.625, 0.25, 0.625, 0.5, 0.375, 0.5, 0.375, 0.5, 0.625, 0.5, 0.625, 0.75, 0.375, 0.75, 0.375, 0.75, 0.625, 0.75, 0.625, 1.0, 0.375, 1.0, 0.125, 0.5, 0.375, 0.5, 0.375, 0.75, 0.125, 0.75, 0.625, 0.75, 0.625, 0.5, 0.625, 0.5, 0.625, 0.75, 0.625, 0.75, 0.625, 0.5, 0.625, 0.5, 0.625, 0.75, 0.625, 0.25, 0.625, 0.0, 0.625, 0.0, 0.625, 0.25, 0.625, 1.0, 0.625, 0.75, 0.625, 0.75, 0.625, 1.0, 0.625, 0.5, 0.625, 0.25, 0.625, 0.25, 0.625, 0.5, 0.625, 0.5, 0.875, 0.5, 0.875, 0.75, 0.625, 0.75, 0.625, 0.25, 0.625, 0.0, 0.625, 0.0, 0.625, 0.25, 0.625, 1.0, 0.625, 0.75, 0.625, 0.75, 0.625, 1.0, 0.625, 0.5, 0.625, 0.25, 0.625, 0.25, 0.625, 0.5, 0.375, 0.0, 0.625, 0.0, 0.625, 0.25, 0.375, 0.25, 0.375, 0.25, 0.625, 0.25, 0.625, 0.5, 0.375, 0.5, 0.375, 0.5, 0.625, 0.5, 0.625, 0.75, 0.375, 0.75, 0.375, 0.75, 0.625, 0.75, 0.625, 1.0, 0.375, 1.0, 0.125, 0.5, 0.375, 0.5, 0.375, 0.75, 0.125, 0.75, 0.625, 0.5, 0.875, 0.5, 0.875, 0.75, 0.625, 0.75, 0.375, 0.0, 0.625, 0.0, 0.625, 0.25, 0.375, 0.25, 0.375, 0.25, 0.625, 0.25, 0.625, 0.5, 0.375, 0.5, 0.375, 0.5, 0.625, 0.5, 0.625, 0.75, 0.375, 0.75, 0.375, 0.75, 0.625, 0.75, 0.625, 1.0, 0.375, 1.0, 0.125, 0.5, 0.375, 0.5, 0.375, 0.75, 0.125, 0.75, 0.625, 0.5, 0.875, 0.5, 0.875, 0.75, 0.625, 0.75, 0.375, 0.0, 0.375, 0.25, 0.625, 0.25, 0.625, 0.0, 0.375, 0.25, 0.375, 0.5, 0.625, 0.5, 0.625, 0.25, 0.375, 0.5, 0.375, 0.75, 0.625, 0.75, 0.625, 0.5, 0.375, 0.75, 0.375, 1.0, 0.625, 1.0, 0.625, 0.75, 0.125, 0.5, 0.125, 0.75, 0.375, 0.75, 0.375, 0.5, 0.625, 0.75, 0.625, 0.75, 0.625, 0.5, 0.625, 0.5, 0.625, 0.75, 0.625, 0.75, 0.625, 0.5, 0.625, 0.5, 0.625, 0.25, 0.625, 0.25, 0.625, 0.0, 0.625, 0.0, 0.625, 1.0, 0.625, 1.0, 0.625, 0.75, 0.625, 0.75, 0.625, 0.5, 0.625, 0.5, 0.625, 0.25, 0.625, 0.25, 0.625, 0.5, 0.625, 0.75, 0.875, 0.75, 0.875, 0.5, 0.625, 0.25, 0.625, 0.25, 0.625, 0.0, 0.625, 0.0, 0.625, 1.0, 0.625, 1.0, 0.625, 0.75, 0.625, 0.75, 0.625, 0.5, 0.625, 0.5, 0.625, 0.25, 0.625, 0.25])
me_cube_005.update()
me_cube_006 = bpy.data.meshes.new('Cube.006')
me_cube_006.from_pydata([(-7.476, 4.656, 4.027), (-7.476, 4.869, 6.016), (-7.476, 5.753, 3.91), (-7.476, 5.966, 5.898), (-6.232, 4.656, 4.027), (-6.232, 4.869, 6.016), (-6.232, 5.753, 3.91), (-6.232, 5.966, 5.898), (-7.432, 6.325, 22.89), (-7.432, 7.422, 22.77), (-6.189, 7.422, 22.77), (-6.189, 6.325, 22.89), (7.476, 4.656, 4.027), (7.476, 4.869, 6.016), (7.476, 5.753, 3.91), (7.476, 5.966, 5.898), (6.232, 4.656, 4.027), (6.232, 4.869, 6.016), (6.232, 5.753, 3.91), (6.232, 5.966, 5.898), (7.432, 6.325, 22.89), (7.432, 7.422, 22.77), (6.189, 7.422, 22.77), (6.189, 6.325, 22.89)], [], [(0, 1, 3, 2), (2, 3, 7, 6), (6, 7, 5, 4), (4, 5, 1, 0), (2, 6, 4, 0), (5, 7, 10, 11), (10, 9, 8, 11), (3, 1, 8, 9), (1, 5, 11, 8), (7, 3, 9, 10), (12, 14, 15, 13), (14, 18, 19, 15), (18, 16, 17, 19), (16, 12, 13, 17), (14, 12, 16, 18), (17, 23, 22, 19), (22, 23, 20, 21), (15, 21, 20, 13), (13, 20, 23, 17), (19, 22, 21, 15)])
_uv = me_cube_006.uv_layers.new(name='UVMap')
_uv.uv.foreach_set('vector', [0.375, 0.0, 0.625, 0.0, 0.625, 0.25, 0.375, 0.25, 0.375, 0.25, 0.625, 0.25, 0.625, 0.5, 0.375, 0.5, 0.375, 0.5, 0.625, 0.5, 0.625, 0.75, 0.375, 0.75, 0.375, 0.75, 0.625, 0.75, 0.625, 1.0, 0.375, 1.0, 0.125, 0.5, 0.375, 0.5, 0.375, 0.75, 0.125, 0.75, 0.625, 0.75, 0.625, 0.5, 0.625, 0.5, 0.625, 0.75, 0.625, 0.5, 0.875, 0.5, 0.875, 0.75, 0.625, 0.75, 0.625, 0.25, 0.625, 0.0, 0.625, 0.0, 0.625, 0.25, 0.625, 1.0, 0.625, 0.75, 0.625, 0.75, 0.625, 1.0, 0.625, 0.5, 0.625, 0.25, 0.625, 0.25, 0.625, 0.5, 0.375, 0.0, 0.375, 0.25, 0.625, 0.25, 0.625, 0.0, 0.375, 0.25, 0.375, 0.5, 0.625, 0.5, 0.625, 0.25, 0.375, 0.5, 0.375, 0.75, 0.625, 0.75, 0.625, 0.5, 0.375, 0.75, 0.375, 1.0, 0.625, 1.0, 0.625, 0.75, 0.125, 0.5, 0.125, 0.75, 0.375, 0.75, 0.375, 0.5, 0.625, 0.75, 0.625, 0.75, 0.625, 0.5, 0.625, 0.5, 0.625, 0.5, 0.625, 0.75, 0.875, 0.75, 0.875, 0.5, 0.625, 0.25, 0.625, 0.25, 0.625, 0.0, 0.625, 0.0, 0.625, 1.0, 0.625, 1.0, 0.625, 0.75, 0.625, 0.75, 0.625, 0.5, 0.625, 0.5, 0.625, 0.25, 0.625, 0.25])
me_cube_006.update()
me_circle_002 = bpy.data.meshes.new('Circle.002')
me_circle_002.from_pydata([(-1.0, -0.5972, -0.03875), (1.0, -0.5972, -0.03875), (0.9808, -0.4022, -0.03875), (0.9239, -0.2146, -0.03875), (0.8315, -0.04168, -0.03875), (0.7071, 0.1099, -0.03875), (0.5556, 0.2342, -0.03875), (0.3827, 0.3266, -0.03875), (0.1951, 0.3835, -0.03875), (-0.1951, 0.3835, -0.03875), (-0.3827, 0.3266, -0.03875), (-0.5556, 0.2342, -0.03875), (-0.7071, 0.1099, -0.03875), (-0.8315, -0.04168, -0.03875), (-0.9239, -0.2146, -0.03875), (-0.9808, -0.4022, -0.03875), (-1.0, -0.5972, 0.03875), (1.0, -0.5972, 0.03875), (0.9808, -0.4022, 0.03875), (0.9239, -0.2146, 0.03875), (0.8315, -0.04168, 0.03875), (0.7071, 0.1099, 0.03875), (0.5556, 0.2342, 0.03875), (0.3827, 0.3266, 0.03875), (0.1951, 0.3835, 0.03875), (-0.1951, 0.3835, 0.03875), (-0.3827, 0.3266, 0.03875), (-0.5556, 0.2342, 0.03875), (-0.7071, 0.1099, 0.03875), (-0.8315, -0.04168, 0.03875), (-0.9239, -0.2146, 0.03875), (-0.9808, -0.4022, 0.03875), (0.06305, 0.2596, 0.03875), (0.1202, 0.2454, 0.03875), (0.1729, 0.2223, 0.03875), (0.2191, 0.1912, 0.03875), (0.257, 0.1533, 0.03875), (0.2852, 0.11, 0.03875), (0.3025, 0.0631, 0.03875), (0.3084, 0.0143, 0.03875), (0.3025, -0.0345, 0.03875), (0.2852, -0.08143, 0.03875), (0.257, -0.1247, 0.03875), (0.2191, -0.1626, 0.03875), (0.1729, -0.1937, 0.03875), (0.1202, -0.2168, 0.03875), (0.06305, -0.231, 0.03875), (0.003585, -0.2358, 0.03875), (-0.05588, -0.231, 0.03875), (-0.1131, -0.2168, 0.03875), (-0.1658, -0.1937, 0.03875), (-0.212, -0.1626, 0.03875), (-0.2499, -0.1247, 0.03875), (-0.278, -0.08143, 0.03875), (-0.2954, -0.0345, 0.03875), (-0.3012, 0.0143, 0.03875), (-0.2954, 0.0631, 0.03875), (-0.278, 0.11, 0.03875), (-0.2499, 0.1533, 0.03875), (-0.212, 0.1912, 0.03875), (-0.1658, 0.2223, 0.03875), (-0.1131, 0.2454, 0.03875), (-0.05588, 0.2596, 0.03875), (0.06305, 0.2596, -0.03875), (0.1202, 0.2454, -0.03875), (0.1729, 0.2223, -0.03875), (0.2191, 0.1912, -0.03875), (0.257, 0.1533, -0.03875), (0.2852, 0.11, -0.03875), (0.3025, 0.0631, -0.03875), (0.3084, 0.0143, -0.03875), (0.3025, -0.0345, -0.03875), (0.2852, -0.08143, -0.03875), (0.257, -0.1247, -0.03875), (0.2191, -0.1626, -0.03875), (0.1729, -0.1937, -0.03875), (0.1202, -0.2168, -0.03875), (0.06305, -0.231, -0.03875), (0.003585, -0.2358, -0.03875), (-0.05588, -0.231, -0.03875), (-0.1131, -0.2168, -0.03875), (-0.1658, -0.1937, -0.03875), (-0.212, -0.1626, -0.03875), (-0.2499, -0.1247, -0.03875), (-0.278, -0.08143, -0.03875), (-0.2954, -0.0345, -0.03875), (-0.3012, 0.0143, -0.03875), (-0.2954, 0.0631, -0.03875), (-0.278, 0.11, -0.03875), (-0.2499, 0.1533, -0.03875), (-0.212, 0.1912, -0.03875), (-0.1658, 0.2223, -0.03875), (-0.1131, 0.2454, -0.03875), (-0.05588, 0.2596, -0.03875), (0.01371, 0.3339, -0.03875), (0.08086, 0.3948, -0.03875), (0.01426, 0.3413, -0.03875), (0.01575, 0.3485, -0.03875), (0.01806, 0.3554, -0.03875), (0.02113, 0.3619, -0.03875), (0.0249, 0.368, -0.03875), (0.02931, 0.3736, -0.03875), (0.03431, 0.3787, -0.03875), (0.03984, 0.3831, -0.03875), (0.04584, 0.387, -0.03875), (0.05227, 0.3901, -0.03875), (0.05905, 0.3926, -0.03875), (0.06613, 0.3942, -0.03875), (0.07343, 0.395, -0.03875), (0.08042, 0.3948, 0.03875), (0.01327, 0.334, 0.03875), (0.07299, 0.395, 0.03875), (0.0657, 0.3942, 0.03875), (0.05861, 0.3926, 0.03875), (0.05183, 0.3902, 0.03875), (0.0454, 0.387, 0.03875), (0.0394, 0.3832, 0.03875), (0.03387, 0.3787, 0.03875), (0.02888, 0.3737, 0.03875), (0.02447, 0.3681, 0.03875), (0.0207, 0.362, 0.03875), (0.01762, 0.3555, 0.03875), (0.01531, 0.3486, 0.03875), (0.01382, 0.3414, 0.03875), (-0.07844, 0.395, -0.03875), (-0.01128, 0.3342, -0.03875), (-0.07101, 0.3952, -0.03875), (-0.06371, 0.3944, -0.03875), (-0.05663, 0.3928, -0.03875), (-0.04984, 0.3904, -0.03875), (-0.04342, 0.3872, -0.03875), (-0.03741, 0.3834, -0.03875), (-0.03189, 0.3789, -0.03875), (-0.02689, 0.3738, -0.03875), (-0.02248, 0.3682, -0.03875), (-0.01871, 0.3622, -0.03875), (-0.01564, 0.3556, -0.03875), (-0.01332, 0.3488, -0.03875), (-0.01184, 0.3416, -0.03875), (-0.01172, 0.3341, 0.03875), (-0.07888, 0.395, 0.03875), (-0.01227, 0.3415, 0.03875), (-0.01376, 0.3487, 0.03875), (-0.01608, 0.3556, 0.03875), (-0.01915, 0.3621, 0.03875), (-0.02292, 0.3682, 0.03875), (-0.02733, 0.3738, 0.03875), (-0.03232, 0.3789, 0.03875), (-0.03785, 0.3833, 0.03875), (-0.04386, 0.3872, 0.03875), (-0.05028, 0.3903, 0.03875), (-0.05707, 0.3928, 0.03875), (-0.06415, 0.3944, 0.03875), (-0.07145, 0.3952, 0.03875), (0.01327, 0.3374, 0.03875), (0.01368, 0.3292, 0.03875), (0.01478, 0.3211, 0.03875), (0.0165, 0.3132, 0.03875), (0.01877, 0.3056, 0.03875), (0.02157, 0.2983, 0.03875), (0.02484, 0.2914, 0.03875), (0.02854, 0.285, 0.03875), (0.03264, 0.2792, 0.03875), (0.03709, 0.274, 0.03875), (0.04185, 0.2695, 0.03875), (0.04688, 0.2657, 0.03875), (0.05213, 0.2628, 0.03875), (0.05754, 0.2607, 0.03875), (0.01394, 0.337, -0.08101), (-0.01172, 0.3369, 0.03875), (-0.051, 0.2606, 0.03875), (-0.0462, 0.2627, 0.03875), (-0.04154, 0.2656, 0.03875), (-0.03708, 0.2693, 0.03875), (-0.03285, 0.2738, 0.03875), (-0.0289, 0.279, 0.03875), (-0.02527, 0.2847, 0.03875), (-0.02198, 0.2911, 0.03875), (-0.01908, 0.2979, 0.03875), (-0.01661, 0.3052, 0.03875), (-0.01459, 0.3128, 0.03875), (-0.01306, 0.3207, 0.03875), (-0.01208, 0.3288, 0.03875), (0.01381, 0.3353, -0.08101), (0.01371, 0.3374, -0.03875), (0.05759, 0.2607, -0.03875), (0.05223, 0.2628, -0.03875), (0.04703, 0.2657, -0.03875), (0.04204, 0.2695, -0.03875), (0.03732, 0.274, -0.03875), (0.03291, 0.2792, -0.03875), (0.02885, 0.285, -0.03875), (0.02517, 0.2914, -0.03875), (0.02193, 0.2982, -0.03875), (0.01916, 0.3055, -0.03875), (0.01691, 0.3132, -0.03875), (0.0152, 0.3211, -0.03875), (0.01411, 0.3292, -0.03875), (-0.01128, 0.337, -0.03875), (-0.01142, 0.3339, -0.08101), (-0.01165, 0.3288, -0.03875), (-0.01264, 0.3207, -0.03875), (-0.01418, 0.3128, -0.03875), (-0.01622, 0.3052, -0.03875), (-0.01872, 0.2979, -0.03875), (-0.02165, 0.2911, -0.03875), (-0.02497, 0.2848, -0.03875), (-0.02864, 0.279, -0.03875), (-0.03262, 0.2738, -0.03875), (-0.03689, 0.2693, -0.03875), (-0.0414, 0.2656, -0.03875), (-0.0461, 0.2627, -0.03875), (-0.05095, 0.2606, -0.03875), (-0.278, -0.08143, 0.06993), (-0.2954, -0.0345, 0.06993), (-0.3012, 0.0143, 0.06993), (-0.7071, 0.1099, 0.06993), (-0.8315, -0.04168, 0.06993), (-0.9239, -0.2146, 0.06993), (-0.9808, -0.4022, 0.06993), (-1.0, -0.5972, 0.06993), (1.0, -0.5972, 0.06993), (0.9808, -0.4022, 0.06993), (0.9239, -0.2146, 0.06993), (0.8315, -0.04168, 0.06993), (0.7071, 0.1099, 0.06993), (0.3084, 0.0143, 0.06993), (0.3025, -0.0345, 0.06993), (0.2852, -0.08143, 0.06993), (0.257, -0.1247, 0.06993), (0.2191, -0.1626, 0.06993), (0.1729, -0.1937, 0.06993), (0.1202, -0.2168, 0.06993), (0.06305, -0.231, 0.06993), (0.003585, -0.2358, 0.06993), (-0.05588, -0.231, 0.06993), (-0.1131, -0.2168, 0.06993), (-0.1658, -0.1937, 0.06993), (-0.212, -0.1626, 0.06993), (-0.2499, -0.1247, 0.06993), (0.5556, 0.2342, 0.06993), (0.3827, 0.3266, 0.06993), (0.1951, 0.3835, 0.06993), (-0.1951, 0.3835, 0.06993), (-0.3827, 0.3266, 0.06993), (-0.5556, 0.2342, 0.06993), (-0.2954, 0.0631, 0.06993), (-0.278, 0.11, 0.06993), (-0.2499, 0.1533, 0.06993), (-0.212, 0.1912, 0.06993), (-0.1658, 0.2223, 0.06993), (-0.1131, 0.2454, 0.06993), (-0.05588, 0.2596, 0.06993), (0.06305, 0.2596, 0.06993), (0.1202, 0.2454, 0.06993), (0.1729, 0.2223, 0.06993), (0.2191, 0.1912, 0.06993), (0.257, 0.1533, 0.06993), (0.2852, 0.11, 0.06993), (0.3025, 0.0631, 0.06993), (0.01327, 0.334, 0.06993), (0.01382, 0.3414, 0.06993), (0.01531, 0.3486, 0.06993), (0.01762, 0.3555, 0.06993), (0.0207, 0.362, 0.06993), (0.02447, 0.3681, 0.06993), (0.02888, 0.3737, 0.06993), (0.03387, 0.3787, 0.06993), (0.0394, 0.3832, 0.06993), (0.0454, 0.387, 0.06993), (0.05183, 0.3902, 0.06993), (0.05861, 0.3926, 0.06993), (0.0657, 0.3942, 0.06993), (0.07299, 0.395, 0.06993), (0.08042, 0.3948, 0.06993), (-0.07888, 0.395, 0.06993), (-0.07145, 0.3952, 0.06993), (-0.06415, 0.3944, 0.06993), (-0.05707, 0.3928, 0.06993), (-0.05028, 0.3903, 0.06993), (-0.04386, 0.3872, 0.06993), (-0.03785, 0.3833, 0.06993), (-0.03232, 0.3789, 0.06993), (-0.02733, 0.3738, 0.06993), (-0.02292, 0.3682, 0.06993), (-0.01915, 0.3621, 0.06993), (-0.01608, 0.3556, 0.06993), (-0.01376, 0.3487, 0.06993), (-0.01227, 0.3415, 0.06993), (-0.01172, 0.3341, 0.06993), (-0.051, 0.2606, 0.06993), (-0.01147, 0.3367, -0.08101), (-0.0462, 0.2627, 0.06993), (-0.04154, 0.2656, 0.06993), (-0.03708, 0.2693, 0.06993), (-0.03285, 0.2738, 0.06993), (-0.0289, 0.279, 0.06993), (-0.02527, 0.2847, 0.06993), (-0.02198, 0.2911, 0.06993), (-0.01908, 0.2979, 0.06993), (-0.01661, 0.3052, 0.06993), (-0.01459, 0.3128, 0.06993), (-0.01306, 0.3207, 0.06993), (-0.01208, 0.3288, 0.06993), (-0.01172, 0.3369, 0.06993), (0.01368, 0.3292, 0.06993), (0.01327, 0.3374, 0.06993), (0.01478, 0.3211, 0.06993), (0.0165, 0.3132, 0.06993), (0.01877, 0.3056, 0.06993), (0.02157, 0.2983, 0.06993), (0.02484, 0.2914, 0.06993), (0.02854, 0.285, 0.06993), (0.03264, 0.2792, 0.06993), (0.03709, 0.274, 0.06993), (0.04185, 0.2695, 0.06993), (0.04688, 0.2657, 0.06993), (0.05213, 0.2628, 0.06993), (0.05754, 0.2607, 0.06993), (-1.0, -0.5972, -0.08101), (-0.9808, -0.4022, -0.08101), (-0.9239, -0.2146, -0.08101), (-0.8315, -0.04168, -0.08101), (-0.7071, 0.1099, -0.08101), (-0.3012, 0.0143, -0.08101), (-0.2954, -0.0345, -0.08101), (-0.278, -0.08143, -0.08101), (-0.2499, -0.1247, -0.08101), (-0.212, -0.1626, -0.08101), (-0.1658, -0.1937, -0.08101), (-0.1131, -0.2168, -0.08101), (-0.05588, -0.231, -0.08101), (0.003585, -0.2358, -0.08101), (0.06305, -0.231, -0.08101), (0.1202, -0.2168, -0.08101), (0.1729, -0.1937, -0.08101), (0.2191, -0.1626, -0.08101), (0.257, -0.1247, -0.08101), (0.2852, -0.08143, -0.08101), (0.3025, -0.0345, -0.08101), (0.3084, 0.0143, -0.08101), (0.7071, 0.1099, -0.08101), (0.8315, -0.04168, -0.08101), (0.9239, -0.2146, -0.08101), (0.9808, -0.4022, -0.08101), (1.0, -0.5972, -0.08101), (0.5556, 0.2342, -0.08101), (0.3827, 0.3266, -0.08101), (0.1951, 0.3835, -0.08101), (-0.1951, 0.3835, -0.08101), (-0.3827, 0.3266, -0.08101), (-0.5556, 0.2342, -0.08101), (0.3025, 0.0631, -0.08101), (0.2852, 0.11, -0.08101), (0.257, 0.1533, -0.08101), (0.2191, 0.1912, -0.08101), (0.1729, 0.2223, -0.08101), (0.1202, 0.2454, -0.08101), (0.06305, 0.2596, -0.08101), (-0.1131, 0.2454, -0.08101), (-0.05588, 0.2596, -0.08101), (-0.1658, 0.2223, -0.08101), (-0.212, 0.1912, -0.08101), (-0.2499, 0.1533, -0.08101), (-0.278, 0.11, -0.08101), (-0.2954, 0.0631, -0.08101), (0.01426, 0.3413, -0.08101), (0.01371, 0.3339, -0.08101), (0.01575, 0.3485, -0.08101), (0.01806, 0.3554, -0.08101), (0.02113, 0.3619, -0.08101), (0.0249, 0.368, -0.08101), (0.02931, 0.3736, -0.08101), (0.03431, 0.3787, -0.08101), (0.03984, 0.3831, -0.08101), (0.04584, 0.387, -0.08101), (0.05227, 0.3901, -0.08101), (0.05905, 0.3926, -0.08101), (0.06613, 0.3942, -0.08101), (0.07343, 0.395, -0.08101), (0.08086, 0.3948, -0.08101), (-0.07101, 0.3952, -0.08101), (-0.07844, 0.395, -0.08101), (-0.06371, 0.3944, -0.08101), (-0.05663, 0.3928, -0.08101), (-0.04984, 0.3904, -0.08101), (-0.04342, 0.3872, -0.08101), (-0.03741, 0.3834, -0.08101), (-0.03189, 0.3789, -0.08101), (-0.02689, 0.3738, -0.08101), (-0.02248, 0.3682, -0.08101), (-0.01871, 0.3622, -0.08101), (-0.01564, 0.3556, -0.08101), (-0.01332, 0.3488, -0.08101), (-0.01184, 0.3416, -0.08101), (-0.01128, 0.3342, -0.08101), (-0.01136, 0.3352, -0.08101), (-0.05095, 0.2606, -0.08101), (-0.0461, 0.2627, -0.08101), (-0.0414, 0.2656, -0.08101), (-0.03689, 0.2693, -0.08101), (-0.03262, 0.2738, -0.08101), (-0.02864, 0.279, -0.08101), (-0.02497, 0.2848, -0.08101), (-0.02165, 0.2911, -0.08101), (-0.01872, 0.2979, -0.08101), (-0.01622, 0.3052, -0.08101), (-0.01418, 0.3128, -0.08101), (-0.01264, 0.3207, -0.08101), (-0.01165, 0.3288, -0.08101), (-0.01128, 0.337, -0.08101), (0.01371, 0.3374, -0.08101), (0.01411, 0.3292, -0.08101), (0.0152, 0.3211, -0.08101), (0.01691, 0.3132, -0.08101), (0.01916, 0.3055, -0.08101), (0.02193, 0.2982, -0.08101), (0.02517, 0.2914, -0.08101), (0.02885, 0.285, -0.08101), (0.03291, 0.2792, -0.08101), (0.03732, 0.274, -0.08101), (0.04204, 0.2695, -0.08101), (0.04703, 0.2657, -0.08101), (0.05223, 0.2628, -0.08101), (0.05759, 0.2607, -0.08101), (0.01389, 0.3336, -0.08101), (0.01337, 0.3353, 0.06993), (0.01345, 0.3337, 0.06993), (0.0135, 0.337, 0.06993), (-0.0118, 0.3352, 0.06993), (-0.01191, 0.3366, 0.06993), (-0.01186, 0.3339, 0.06993)], [], [(107, 108, 379, 378), (170, 171, 292, 290), (6, 7, 23, 22), (7, 8, 24, 23), (9, 10, 26, 25), (10, 11, 27, 26), (11, 12, 28, 27), (0, 1, 17, 16), (12, 13, 29, 28), (13, 14, 30, 29), (1, 2, 18, 17), (14, 15, 31, 30), (2, 3, 19, 18), (15, 0, 16, 31), (3, 4, 20, 19), (4, 5, 21, 20), (5, 6, 22, 21), (63, 64, 33, 32), (64, 65, 34, 33), (65, 66, 35, 34), (66, 67, 36, 35), (67, 68, 37, 36), (68, 69, 38, 37), (69, 70, 39, 38), (70, 71, 40, 39), (71, 72, 41, 40), (72, 73, 42, 41), (73, 74, 43, 42), (74, 75, 44, 43), (75, 76, 45, 44), (76, 77, 46, 45), (77, 78, 47, 46), (78, 79, 48, 47), (79, 80, 49, 48), (80, 81, 50, 49), (81, 82, 51, 50), (82, 83, 52, 51), (83, 84, 53, 52), (84, 85, 54, 53), (85, 86, 55, 54), (86, 87, 56, 55), (87, 88, 57, 56), (88, 89, 58, 57), (89, 90, 59, 58), (90, 91, 60, 59), (91, 92, 61, 60), (92, 93, 62, 61), (94, 110, 123, 96), (96, 123, 122, 97), (97, 122, 121, 98), (98, 121, 120, 99), (99, 120, 119, 100), (100, 119, 118, 101), (101, 118, 117, 102), (102, 117, 116, 103), (103, 116, 115, 104), (104, 115, 114, 105), (105, 114, 113, 106), (106, 113, 112, 107), (107, 112, 111, 108), (108, 111, 109, 95), (124, 140, 153, 126), (126, 153, 152, 127), (127, 152, 151, 128), (128, 151, 150, 129), (129, 150, 149, 130), (130, 149, 148, 131), (131, 148, 147, 132), (132, 147, 146, 133), (133, 146, 145, 134), (134, 145, 144, 135), (135, 144, 143, 136), (136, 143, 142, 137), (137, 142, 141, 138), (138, 141, 139, 125), (199, 395, 396), (170, 212, 211, 171), (171, 211, 210, 172), (172, 210, 209, 173), (173, 209, 208, 174), (174, 208, 207, 175), (175, 207, 206, 176), (176, 206, 205, 177), (177, 205, 204, 178), (178, 204, 203, 179), (179, 203, 202, 180), (180, 202, 201, 181), (181, 201, 200, 182), (182, 200, 198, 169), (154, 184, 197, 155), (155, 197, 196, 156), (156, 196, 195, 157), (157, 195, 194, 158), (158, 194, 193, 159), (159, 193, 192, 160), (160, 192, 191, 161), (161, 191, 190, 162), (162, 190, 189, 163), (163, 189, 188, 164), (164, 188, 187, 165), (165, 187, 186, 166), (166, 186, 185, 167), (395, 410, 396), (110, 94, 184, 154), (109, 24, 8, 95), (396, 395, 199), (111, 112, 272, 273), (139, 169, 198, 125), (124, 9, 25, 140), (4, 3, 343, 342), (157, 158, 309, 308), (199, 360, 291, 396), (396, 291, 410), (360, 199, 409, 408, 407, 406, 405, 404, 403, 402, 401, 400, 399, 398, 397), (158, 159, 310, 309), (53, 54, 214, 213), (109, 111, 273, 274), (54, 55, 215, 214), (171, 172, 293, 292), (159, 160, 311, 310), (21, 22, 240, 225), (28, 29, 217, 216), (55, 56, 246, 215), (29, 30, 218, 217), (172, 173, 294, 293), (56, 57, 247, 246), (153, 140, 275, 276), (30, 31, 219, 218), (160, 161, 312, 311), (57, 58, 248, 247), (31, 16, 220, 219), (58, 59, 249, 248), (16, 17, 221, 220), (173, 174, 295, 294), (59, 60, 250, 249), (152, 153, 276, 277), (17, 18, 222, 221), (161, 162, 313, 312), (60, 61, 251, 250), (18, 19, 223, 222), (61, 62, 252, 251), (19, 20, 224, 223), (174, 175, 296, 295), (32, 33, 254, 253), (151, 152, 277, 278), (20, 21, 225, 224), (162, 163, 314, 313), (33, 34, 255, 254), (34, 35, 256, 255), (39, 40, 227, 226), (411, 183, 168), (175, 176, 297, 296), (35, 36, 257, 256), (150, 151, 278, 279), (40, 41, 228, 227), (163, 164, 315, 314), (36, 37, 258, 257), (41, 42, 229, 228), (37, 38, 259, 258), (42, 43, 230, 229), (122, 123, 261, 262), (176, 177, 298, 297), (38, 39, 226, 259), (149, 150, 279, 280), (43, 44, 231, 230), (164, 165, 316, 315), (44, 45, 232, 231), (45, 46, 233, 232), (121, 122, 262, 263), (177, 178, 299, 298), (148, 149, 280, 281), (165, 166, 317, 316), (46, 47, 234, 233), (47, 48, 235, 234), (48, 49, 236, 235), (120, 121, 263, 264), (178, 179, 300, 299), (147, 148, 281, 282), (166, 167, 318, 317), (49, 50, 237, 236), (50, 51, 238, 237), (51, 52, 239, 238), (119, 120, 264, 265), (179, 180, 301, 300), (146, 147, 282, 283), (183, 425, 358, 168), (52, 53, 213, 239), (118, 119, 265, 266), (180, 181, 302, 301), (145, 146, 283, 284), (110, 154, 306, 260), (22, 23, 241, 240), (24, 109, 274, 242), (117, 118, 266, 267), (181, 182, 303, 302), (144, 145, 284, 285), (23, 24, 242, 241), (183, 367, 425), (116, 117, 267, 268), (411, 367, 183), (143, 144, 285, 286), (169, 139, 289, 304), (25, 26, 244, 243), (115, 116, 268, 269), (411, 168, 183), (142, 143, 286, 287), (140, 25, 243, 275), (422, 421, 420, 419, 418, 417, 416, 415, 414, 413, 412, 425, 358, 424, 423), (26, 27, 245, 244), (114, 115, 269, 270), (141, 142, 287, 288), (155, 156, 307, 305), (27, 28, 216, 245), (113, 114, 270, 271), (425, 183, 168, 358), (156, 157, 308, 307), (183, 425, 367), (112, 113, 271, 272), (214, 215, 246, 247, 248, 249, 250, 251, 252, 431, 429, 288, 287, 286, 285, 284, 283, 282, 281, 280, 279, 278, 277, 276, 275, 243, 244, 245, 216, 217, 218, 219, 220, 221, 222, 223, 224, 225, 240, 241, 242, 274, 273, 272, 271, 270, 269, 268, 267, 266, 265, 264, 263, 262, 261, 426, 427, 253, 254, 255, 256, 257, 258, 259, 226, 227, 228, 229, 230, 231, 232, 233, 234, 235, 236, 237, 238, 239, 213), (431, 289, 429), (194, 195, 414, 415), (3, 2, 344, 343), (2, 1, 345, 344), (1, 0, 319, 345), (211, 212, 397, 398), (108, 95, 380, 379), (193, 194, 415, 416), (6, 5, 341, 346), (210, 211, 398, 399), (124, 126, 381, 382), (192, 193, 416, 417), (209, 210, 399, 400), (191, 192, 417, 418), (126, 127, 383, 381), (208, 209, 400, 401), (190, 191, 418, 419), (127, 128, 384, 383), (94, 96, 366, 367), (207, 208, 401, 402), (189, 190, 419, 420), (128, 129, 385, 384), (206, 207, 402, 403), (188, 189, 420, 421), (96, 97, 368, 366), (129, 130, 386, 385), (205, 206, 403, 404), (70, 69, 352, 340), (187, 188, 421, 422), (97, 98, 369, 368), (69, 68, 353, 352), (130, 131, 387, 386), (68, 67, 354, 353), (204, 205, 404, 405), (67, 66, 355, 354), (186, 187, 422, 423), (98, 99, 370, 369), (66, 65, 356, 355), (131, 132, 388, 387), (65, 64, 357, 356), (203, 204, 405, 406), (64, 63, 358, 357), (185, 186, 423, 424), (99, 100, 371, 370), (0, 15, 320, 319), (93, 92, 359, 360), (132, 133, 389, 388), (15, 14, 321, 320), (92, 91, 361, 359), (14, 13, 322, 321), (202, 203, 406, 407), (91, 90, 362, 361), (426, 260, 427), (100, 101, 372, 371), (13, 12, 323, 322), (90, 89, 363, 362), (133, 134, 390, 389), (7, 6, 346, 347), (89, 88, 364, 363), (86, 85, 325, 324), (201, 202, 407, 408), (88, 87, 365, 364), (184, 94, 367, 411), (101, 102, 373, 372), (85, 84, 326, 325), (87, 86, 324, 365), (134, 135, 391, 390), (8, 7, 347, 348), (84, 83, 327, 326), (95, 8, 348, 380), (83, 82, 328, 327), (200, 201, 408, 409), (197, 184, 411, 183, 425, 412), (102, 103, 374, 373), (82, 81, 329, 328), (135, 136, 392, 391), (81, 80, 330, 329), (10, 9, 349, 350), (80, 79, 331, 330), (125, 198, 410, 395), (103, 104, 375, 374), (79, 78, 332, 331), (136, 137, 393, 392), (9, 124, 382, 349), (78, 77, 333, 332), (11, 10, 350, 351), (77, 76, 334, 333), (410, 198, 200, 409, 199, 396), (104, 105, 376, 375), (76, 75, 335, 334), (137, 138, 394, 393), (75, 74, 336, 335), (12, 11, 351, 323), (74, 73, 337, 336), (105, 106, 377, 376), (73, 72, 338, 337), (196, 197, 412, 413), (138, 125, 395, 394), (72, 71, 339, 338), (71, 70, 340, 339), (106, 107, 378, 377), (195, 196, 413, 414), (5, 4, 342, 341), (62, 93, 212, 170), (167, 185, 63, 32), (212, 93, 360, 397), (305, 307, 308, 309, 310, 311, 312, 313, 314, 315, 316, 317, 318, 253, 428, 426), (306, 426, 428), (428, 253, 427, 426), (260, 426, 427), (306, 426, 260), (428, 426, 306), (429, 304, 430), (430, 252, 290, 292, 293, 294, 295, 296, 297, 298, 299, 300, 301, 302, 303, 429), (430, 429, 431, 252), (289, 429, 304), (304, 429, 430), (431, 429, 289), (123, 110, 260, 426, 428, 261), (167, 32, 253, 318), (303, 182, 169, 304, 429, 431), (426, 306, 154, 155, 305, 427), (289, 139, 141, 288, 430, 429), (62, 170, 290, 252), (359, 361, 362, 363, 364, 365, 324, 325, 326, 327, 328, 329, 330, 331, 332, 333, 334, 335, 336, 337, 338, 339, 340, 352, 353, 354, 355, 356, 357, 358, 168, 366, 368, 369, 370, 371, 372, 373, 374, 375, 376, 377, 378, 379, 380, 348, 347, 346, 341, 342, 343, 344, 345, 319, 320, 321, 322, 323, 351, 350, 349, 382, 381, 383, 384, 385, 386, 387, 388, 389, 390, 391, 392, 393, 394, 291, 360), (63, 185, 424, 358), (396, 410, 291), (360, 199, 396, 291)])
_uv = me_circle_002.uv_layers.new(name='UVMap')
_uv.uv.foreach_set('vector', [0.0, 0.0, 0.0, 0.0, 0.0, 0.0, 0.0, 0.0, 0.0, 0.0, 0.0, 0.0, 0.0, 0.0, 0.0, 0.0, 0.0, 0.0, 0.0, 0.0, 0.0, 0.0, 0.0, 0.0, 0.0, 0.0, 0.0, 0.0, 0.0, 0.0, 0.0, 0.0, 0.0, 0.0, 0.0, 0.0, 0.0, 0.0, 0.0, 0.0, 0.0, 0.0, 0.0, 0.0, 0.0, 0.0, 0.0, 0.0, 0.0, 0.0, 0.0, 0.0, 0.0, 0.0, 0.0, 0.0, 0.0, 0.0, 0.0, 0.0, 0.0, 0.0, 0.0, 0.0, 0.0, 0.0, 0.0, 0.0, 0.0, 0.0, 0.0, 0.0, 0.0, 0.0, 0.0, 0.0, 0.0, 0.0, 0.0, 0.0, 0.0, 0.0, 0.0, 0.0, 0.0, 0.0, 0.0, 0.0, 0.0, 0.0, 0.0, 0.0, 0.0, 0.0, 0.0, 0.0, 0.0, 0.0, 0.0, 0.0, 0.0, 0.0, 0.0, 0.0, 0.0, 0.0, 0.0, 0.0, 0.0, 0.0, 0.0, 0.0, 0.0, 0.0, 0.0, 0.0, 0.0, 0.0, 0.0, 0.0, 0.0, 0.0, 0.0, 0.0, 0.0, 0.0, 0.0, 0.0, 0.0, 0.0, 0.0, 0.0, 0.0, 0.0, 0.0, 0.0, 0.0, 0.0, 0.0, 0.0, 0.0, 0.0, 0.0, 0.0, 0.0, 0.0, 0.0, 0.0, 0.0, 0.0, 0.0, 0.0, 0.0, 0.0, 0.0, 0.0, 0.0, 0.0, 0.0, 0.0, 0.0, 0.0, 0.0, 0.0, 0.0, 0.0, 0.0, 0.0, 0.0, 0.0, 0.0, 0.0, 0.0, 0.0, 0.0, 0.0, 0.0, 0.0, 0.0, 0.0, 0.0, 0.0, 0.0, 0.0, 0.0, 0.0, 0.0, 0.0, 0.0, 0.0, 0.0, 0.0, 0.0, 0.0, 0.0, 0.0, 0.0, 0.0, 0.0, 0.0, 0.0, 0.0, 0.0, 0.0, 0.0, 0.0, 0.0, 0.0, 0.0, 0.0, 0.0, 0.0, 0.0, 0.0, 0.0, 0.0, 0.0, 0.0, 0.0, 0.0, 0.0, 0.0, 0.0, 0.0, 0.0, 0.0, 0.0, 0.0, 0.0, 0.0, 0.0, 0.0, 0.0, 0.0, 0.0, 0.0, 0.0, 0.0, 0.0, 0.0, 0.0, 0.0, 0.0, 0.0, 0.0, 0.0, 0.0, 0.0, 0.0, 0.0, 0.0, 0.0, 0.0, 0.0, 0.0, 0.0, 0.0, 0.0, 0.0, 0.0, 0.0, 0.0, 0.0, 0.0, 0.0, 0.0, 0.0, 0.0, 0.0, 0.0, 0.0, 0.0, 0.0, 0.0, 0.0, 0.0, 0.0, 0.0, 0.0, 0.0, 0.0, 0.0, 0.0, 0.0, 0.0, 0.0, 0.0, 0.0, 0.0, 0.0, 0.0, 0.0, 0.0, 0.0, 0.0, 0.0, 0.0, 0.0, 0.0, 0.0, 0.0, 0.0, 0.0, 0.0, 0.0, 0.0, 0.0, 0.0, 0.0, 0.0, 0.0, 0.0, 0.0, 0.0, 0.0, 0.0, 0.0, 0.0, 0.0, 0.0, 0.0, 0.0, 0.0, 0.0, 0.0, 0.0, 0.0, 0.0, 0.0, 0.0, 0.0, 0.0, 0.0, 0.0, 0.0, 0.0, 0.0, 0.0, 0.0, 0.0, 0.0, 0.0, 0.0, 0.0, 0.0, 0.0, 0.0, 0.0, 0.0, 0.0, 0.0, 0.0, 0.0, 0.0, 0.0, 0.0, 0.0, 0.0, 0.0, 0.0, 0.0, 0.0, 0.0, 0.0, 0.0, 0.0, 0.0, 0.0, 0.0, 0.0, 0.0, 0.0, 0.0, 0.0, 0.0, 0.0, 0.0, 0.0, 0.0, 0.0, 0.0, 0.0, 0.0, 0.0, 0.0, 0.0, 0.0, 0.0, 0.0, 0.0, 0.0, 0.0, 0.0, 0.0, 0.0, 0.0, 0.0, 0.0, 0.0, 0.0, 0.0, 0.0, 0.0, 0.0, 0.0, 0.0, 0.0, 0.0, 0.0, 0.0, 0.0, 0.0, 0.0, 0.0, 0.0, 0.0, 0.0, 0.0, 0.0, 0.0, 0.0, 0.0, 0.0, 0.0, 0.0, 0.0, 0.0, 0.0, 0.0, 0.0, 0.0, 0.0, 0.0, 0.0, 0.0, 0.0, 0.0, 0.0, 0.0, 0.0, 0.0, 0.0, 0.0, 0.0, 0.0, 0.0, 0.0, 0.0, 0.0, 0.0, 0.0, 0.0, 0.0, 0.0, 0.0, 0.0, 0.0, 0.0, 0.0, 0.0, 0.0, 0.0, 0.0, 0.0, 0.0, 0.0, 0.0, 0.0, 0.0, 0.0, 0.0, 0.0, 0.0, 0.0, 0.0, 0.0, 0.0, 0.0, 0.0, 0.0, 0.0, 0.0, 0.0, 0.0, 0.0, 0.0, 0.0, 0.0, 0.0, 0.0, 0.0, 0.0, 0.0, 0.0, 0.0, 0.0, 0.0, 0.0, 0.0, 0.0, 0.0, 0.0, 0.0, 0.0, 0.0, 0.0, 0.0, 0.0, 0.0, 0.0, 0.0, 0.0, 0.0, 0.0, 0.0, 0.0, 0.0, 0.0, 0.0, 0.0, 0.0, 0.0, 0.0, 0.0, 0.0, 0.0, 0.0, 0.0, 0.0, 0.0, 0.0, 0.0, 0.0, 0.0, 0.0, 0.0, 0.0, 0.0, 0.0, 0.0, 0.0, 0.0, 0.0, 0.0, 0.0, 0.0, 0.0, 0.0, 0.0, 0.0, 0.0, 0.0, 0.0, 0.0, 0.0, 0.0, 0.0, 0.0, 0.0, 0.0, 0.0, 0.0, 0.0, 0.0, 0.0, 0.0, 0.0, 0.0, 0.0, 0.0, 0.0, 0.0, 0.0, 0.0, 0.0, 0.0, 0.0, 0.0, 0.0, 0.0, 0.0, 0.0, 0.0, 0.0, 0.0, 0.0, 0.0, 0.0, 0.0, 0.0, 0.0, 0.0, 0.0, 0.0, 0.0, 0.0, 0.0, 0.0, 0.0, 0.0, 0.0, 0.0, 0.0, 0.0, 0.0, 0.0, 0.0, 0.0, 0.0, 0.0, 0.0, 0.0, 0.0, 0.0, 0.0, 0.0, 0.0, 0.0, 0.0, 0.0, 0.0, 0.0, 0.0, 0.0, 0.0, 0.0, 0.0, 0.0, 0.0, 0.0, 0.0, 0.0, 0.0, 0.0, 0.0, 0.0, 0.0, 0.0, 0.0, 0.0, 0.0, 0.0, 0.0, 0.0, 0.0, 0.0, 0.0, 0.0, 0.0, 0.0, 0.0, 0.0, 0.0, 0.0, 0.0, 0.0, 0.0, 0.0, 0.0, 0.0, 0.0, 0.0, 0.0, 0.0, 0.0, 0.0, 0.0, 0.0, 0.0, 0.0, 0.0, 0.0, 0.0, 0.0, 0.0, 0.0, 0.0, 0.0, 0.0, 0.0, 0.0, 0.0, 0.0, 0.0, 0.0, 0.0, 0.0, 0.0, 0.0, 0.0, 0.0, 0.0, 0.0, 0.0, 0.0, 0.0, 0.0, 0.0, 0.0, 0.0, 0.0, 0.0, 0.0, 0.0, 0.0, 0.0, 0.0, 0.0, 0.0, 0.0, 0.0, 0.0, 0.0, 0.0, 0.0, 0.0, 0.0, 0.0, 0.0, 0.0, 0.0, 0.0, 0.0, 0.0, 0.0, 0.0, 0.0, 0.0, 0.0, 0.0, 0.0, 0.0, 0.0, 0.0, 0.0, 0.0, 0.0, 0.0, 0.0, 0.0, 0.0, 0.0, 0.0, 0.0, 0.0, 0.0, 0.0, 0.0, 0.0, 0.0, 0.0, 0.0, 0.0, 0.0, 0.0, 0.0, 0.0, 0.0, 0.0, 0.0, 0.0, 0.0, 0.0, 0.0, 0.0, 0.0, 0.0, 0.0, 0.0, 0.0, 0.0, 0.0, 0.0, 0.0, 0.0, 0.0, 0.0, 0.0, 0.0, 0.0, 0.0, 0.0, 0.0, 0.0, 0.0, 0.0, 0.0, 0.0, 0.0, 0.0, 0.0, 0.0, 0.0, 0.0, 0.0, 0.0, 0.0, 0.0, 0.0, 0.0, 0.0, 0.0, 0.0, 0.0, 0.0, 0.0, 0.0, 0.0, 0.0, 0.0, 0.0, 0.0, 0.0, 0.0, 0.0, 0.0, 0.0, 0.0, 0.0, 0.0, 0.0, 0.0, 0.0, 0.0, 0.0, 0.0, 0.0, 0.0, 0.0, 0.0, 0.0, 0.0, 0.0, 0.0, 0.0, 0.0, 0.0, 0.0, 0.0, 0.0, 0.0, 0.0, 0.0, 0.0, 0.0, 0.0, 0.0, 0.0, 0.0, 0.0, 0.0, 0.0, 0.0, 0.0, 0.0, 0.0, 0.0, 0.0, 0.0, 0.0, 0.0, 0.0, 0.0, 0.0, 0.0, 0.0, 0.0, 0.0, 0.0, 0.0, 0.0, 0.0, 0.0, 0.0, 0.0, 0.0, 0.0, 0.0, 0.0, 0.0, 0.0, 0.0, 0.0, 0.0, 0.0, 0.0, 0.0, 0.0, 0.0, 0.0, 0.0, 0.0, 0.0, 0.0, 0.0, 0.0, 0.0, 0.0, 0.0, 0.0, 0.0, 0.0, 0.0, 0.0, 0.0, 0.0, 0.0, 0.0, 0.0, 0.0, 0.0, 0.0, 0.0, 0.0, 0.0, 0.0, 0.0, 0.0, 0.0, 0.0, 0.0, 0.0, 0.0, 0.0, 0.0, 0.0, 0.0, 0.0, 0.0, 0.0, 0.0, 0.0, 0.0, 0.0, 0.0, 0.0, 0.0, 0.0, 0.0, 0.0, 0.0, 0.0, 0.0, 0.0, 0.0, 0.0, 0.0, 0.0, 0.0, 0.0, 0.0, 0.0, 0.0, 0.0, 0.0, 0.0, 0.0, 0.0, 0.0, 0.0, 0.0, 0.0, 0.0, 0.0, 0.0, 0.0, 0.0, 0.0, 0.0, 0.0, 0.0, 0.0, 0.0, 0.0, 0.0, 0.0, 0.0, 0.0, 0.0, 0.0, 0.0, 0.0, 0.0, 0.0, 0.0, 0.0, 0.0, 0.0, 0.0, 0.0, 0.0, 0.0, 0.0, 0.0, 0.0, 0.0, 0.0, 0.0, 0.0, 0.0, 0.0, 0.0, 0.0, 0.0, 0.0, 0.0, 0.0, 0.0, 0.0, 0.0, 0.0, 0.0, 0.0, 0.0, 0.0, 0.0, 0.0, 0.0, 0.0, 0.0, 0.0, 0.0, 0.0, 0.0, 0.0, 0.0, 0.0, 0.0, 0.0, 0.0, 0.0, 0.0, 0.0, 0.0, 0.0, 0.0, 0.0, 0.0, 0.0, 0.0, 0.0, 0.0, 0.0, 0.0, 0.0, 0.0, 0.0, 0.0, 0.0, 0.0, 0.0, 0.0, 0.0, 0.0, 0.0, 0.0, 0.0, 0.0, 0.0, 0.0, 0.0, 0.0, 0.0, 0.0, 0.0, 0.0, 0.0, 0.0, 0.0, 0.0, 0.0, 0.0, 0.0, 0.0, 0.0, 0.0, 0.0, 0.0, 0.0, 0.0, 0.0, 0.0, 0.0, 0.0, 0.0, 0.0, 0.0, 0.0, 0.0, 0.0, 0.0, 0.0, 0.0, 0.0, 0.0, 0.0, 0.0, 0.0, 0.0, 0.0, 0.0, 0.0, 0.0, 0.0, 0.0, 0.0, 0.0, 0.0, 0.0, 0.0, 0.0, 0.0, 0.0, 0.0, 0.0, 0.0, 0.0, 0.0, 0.0, 0.0, 0.0, 0.0, 0.0, 0.0, 0.0, 0.0, 0.0, 0.0, 0.0, 0.0, 0.0, 0.0, 0.0, 0.0, 0.0, 0.0, 0.0, 0.0, 0.0, 0.0, 0.0, 0.0, 0.0, 0.0, 0.0, 0.0, 0.0, 0.0, 0.0, 0.0, 0.0, 0.0, 0.0, 0.0, 0.0, 0.0, 0.0, 0.0, 0.0, 0.0, 0.0, 0.0, 0.0, 0.0, 0.0, 0.0, 0.0, 0.0, 0.0, 0.0, 0.0, 0.0, 0.0, 0.0, 0.0, 0.0, 0.0, 0.0, 0.0, 0.0, 0.0, 0.0, 0.0, 0.0, 0.0, 0.0, 0.0, 0.0, 0.0, 0.0, 0.0, 0.0, 0.0, 0.0, 0.0, 0.0, 0.0, 0.0, 0.0, 0.0, 0.0, 0.0, 0.0, 0.0, 0.0, 0.0, 0.0, 0.0, 0.0, 0.0, 0.0, 0.0, 0.0, 0.0, 0.0, 0.0, 0.0, 0.0, 0.0, 0.0, 0.0, 0.0, 0.0, 0.0, 0.0, 0.0, 0.0, 0.0, 0.0, 0.0, 0.0, 0.0, 0.0, 0.0, 0.0, 0.0, 0.0, 0.0, 0.0, 0.0, 0.0, 0.0, 0.0, 0.0, 0.0, 0.0, 0.0, 0.0, 0.0, 0.0, 0.0, 0.0, 0.0, 0.0, 0.0, 0.0, 0.0, 0.0, 0.0, 0.0, 0.0, 0.0, 0.0, 0.0, 0.0, 0.0, 0.0, 0.0, 0.0, 0.0, 0.0, 0.0, 0.0, 0.0, 0.0, 0.0, 0.0, 0.0, 0.0, 0.0, 0.0, 0.0, 0.0, 0.0, 0.0, 0.0, 0.0, 0.0, 0.0, 0.0, 0.0, 0.0, 0.0, 0.0, 0.0, 0.0, 0.0, 0.0, 0.0, 0.0, 0.0, 0.0, 0.0, 0.0, 0.0, 0.0, 0.0, 0.0, 0.0, 0.0, 0.0, 0.0, 0.0, 0.0, 0.0, 0.0, 0.0, 0.0, 0.0, 0.0, 0.0, 0.0, 0.0, 0.0, 0.0, 0.0, 0.0, 0.0, 0.0, 0.0, 0.0, 0.0, 0.0, 0.0, 0.0, 0.0, 0.0, 0.0, 0.0, 0.0, 0.0, 0.0, 0.0, 0.0, 0.0, 0.0, 0.0, 0.0, 0.0, 0.0, 0.0, 0.0, 0.0, 0.0, 0.0, 0.0, 0.0, 0.0, 0.0, 0.0, 0.0, 0.0, 0.0, 0.0, 0.0, 0.0, 0.0, 0.0, 0.0, 0.0, 0.0, 0.0, 0.0, 0.0, 0.0, 0.0, 0.0, 0.0, 0.0, 0.0, 0.0, 0.0, 0.0, 0.0, 0.0, 0.0, 0.0, 0.0, 0.0, 0.0, 0.0, 0.0, 0.0, 0.0, 0.0, 0.0, 0.0, 0.0, 0.0, 0.0, 0.0, 0.0, 0.0, 0.0, 0.0, 0.0, 0.0, 0.0, 0.0, 0.0, 0.0, 0.0, 0.0, 0.0, 0.0, 0.0, 0.0, 0.0, 0.0, 0.0, 0.0, 0.0, 0.0, 0.0, 0.0, 0.0, 0.0, 0.0, 0.0, 0.0, 0.0, 0.0, 0.0, 0.0, 0.0, 0.0, 0.0, 0.0, 0.0, 0.0, 0.0, 0.0, 0.0, 0.0, 0.0, 0.0, 0.0, 0.0, 0.0, 0.0, 0.0, 0.0, 0.0, 0.0, 0.0, 0.0, 0.0, 0.0, 0.0, 0.0, 0.0, 0.0, 0.0, 0.0, 0.0, 0.0, 0.0, 0.0, 0.0, 0.0, 0.0, 0.0, 0.0, 0.0, 0.0, 0.0, 0.0, 0.0, 0.0, 0.0, 0.0, 0.0, 0.0, 0.0, 0.0, 0.0, 0.0, 0.0, 0.0, 0.0, 0.0, 0.0, 0.0, 0.0, 0.0, 0.0, 0.0, 0.0, 0.0, 0.0, 0.0, 0.0, 0.0, 0.0, 0.0, 0.0, 0.0, 0.0, 0.0, 0.0, 0.0, 0.0, 0.0, 0.0, 0.0, 0.0, 0.0, 0.0, 0.0, 0.0, 0.0, 0.0, 0.0, 0.0, 0.0, 0.0, 0.0, 0.0, 0.0, 0.0, 0.0, 0.0, 0.0, 0.0, 0.0, 0.0, 0.0, 0.0, 0.0, 0.0, 0.0, 0.0, 0.0, 0.0, 0.0, 0.0, 0.0, 0.0, 0.0, 0.0, 0.0, 0.0, 0.0, 0.0, 0.0, 0.0, 0.0, 0.0, 0.0, 0.0, 0.0, 0.0, 0.0, 0.0, 0.0, 0.0, 0.0, 0.0, 0.0, 0.0, 0.0, 0.0, 0.0, 0.0, 0.0, 0.0, 0.0, 0.0, 0.0, 0.0, 0.0, 0.0, 0.0, 0.0, 0.0, 0.0, 0.0, 0.0, 0.0, 0.0, 0.0, 0.0, 0.0, 0.0, 0.0, 0.0, 0.0, 0.0, 0.0, 0.0, 0.0, 0.0, 0.0, 0.0, 0.0, 0.0, 0.0, 0.0, 0.0, 0.0, 0.0, 0.0, 0.0, 0.0, 0.0, 0.0, 0.0, 0.0, 0.0, 0.0, 0.0, 0.0, 0.0, 0.0, 0.0, 0.0, 0.0, 0.0, 0.0, 0.0, 0.0, 0.0, 0.0, 0.0, 0.0, 0.0, 0.0, 0.0, 0.0, 0.0, 0.0, 0.0, 0.0, 0.0, 0.0, 0.0, 0.0, 0.0, 0.0, 0.0, 0.0, 0.0, 0.0, 0.0, 0.0, 0.0, 0.0, 0.0, 0.0, 0.0, 0.0, 0.0, 0.0, 0.0, 0.0, 0.0, 0.0, 0.0, 0.0, 0.0, 0.0, 0.0, 0.0, 0.0, 0.0, 0.0, 0.0, 0.0, 0.0, 0.0, 0.0, 0.0, 0.0, 0.0, 0.0, 0.0, 0.0, 0.0, 0.0, 0.0, 0.0, 0.0, 0.0, 0.0, 0.0, 0.0, 0.0, 0.0, 0.0, 0.0, 0.0, 0.0, 0.0, 0.0, 0.0, 0.0, 0.0, 0.0, 0.0, 0.0, 0.0, 0.0, 0.0, 0.0, 0.0, 0.0, 0.0, 0.0, 0.0, 0.0, 0.0, 0.0, 0.0, 0.0, 0.0, 0.0, 0.0, 0.0, 0.0, 0.0, 0.0, 0.0, 0.0, 0.0, 0.0, 0.0, 0.0, 0.0, 0.0, 0.0, 0.0, 0.0, 0.0, 0.0, 0.0, 0.0, 0.0, 0.0, 0.0, 0.0, 0.0, 0.0, 0.0, 0.0, 0.0, 0.0, 0.0, 0.0, 0.0, 0.0, 0.0, 0.0, 0.0, 0.0, 0.0, 0.0, 0.0, 0.0, 0.0, 0.0, 0.0, 0.0, 0.0, 0.0, 0.0, 0.0, 0.0, 0.0, 0.0, 0.0, 0.0, 0.0, 0.0, 0.0, 0.0, 0.0, 0.0, 0.0, 0.0, 0.0, 0.0, 0.0, 0.0, 0.0, 0.0, 0.0, 0.0, 0.0, 0.0, 0.0, 0.0, 0.0, 0.0, 0.0, 0.0, 0.0, 0.0, 0.0, 0.0, 0.0, 0.0, 0.0, 0.0, 0.0, 0.0, 0.0, 0.0, 0.0, 0.0, 0.0, 0.0, 0.0, 0.0, 0.0, 0.0, 0.0, 0.0, 0.0, 0.0, 0.0, 0.0, 0.0, 0.0, 0.0, 0.0, 0.0, 0.0, 0.0, 0.0, 0.0, 0.0, 0.0, 0.0, 0.0, 0.0, 0.0, 0.0, 0.0, 0.0, 0.0, 0.0, 0.0, 0.0, 0.0, 0.0, 0.0, 0.0, 0.0, 0.0, 0.0, 0.0, 0.0, 0.0, 0.0, 0.0, 0.0, 0.0, 0.0, 0.0, 0.0, 0.0, 0.0, 0.0, 0.0, 0.0, 0.0, 0.0, 0.0, 0.0, 0.0, 0.0, 0.0, 0.0, 0.0, 0.0, 0.0, 0.0, 0.0, 0.0, 0.0, 0.0, 0.0, 0.0, 0.0, 0.0, 0.0, 0.0, 0.0, 0.0, 0.0, 0.0, 0.0, 0.0, 0.0, 0.0, 0.0, 0.0, 0.0, 0.0, 0.0, 0.0, 0.0, 0.0, 0.0, 0.0, 0.0, 0.0, 0.0, 0.0, 0.0, 0.0, 0.0, 0.0, 0.0, 0.0, 0.0, 0.0, 0.0, 0.0, 0.0, 0.0, 0.0, 0.0, 0.0, 0.0, 0.0, 0.0, 0.0, 0.0, 0.0, 0.0, 0.0, 0.0, 0.0, 0.0, 0.0, 0.0, 0.0, 0.0, 0.0, 0.0, 0.0, 0.0, 0.0, 0.0, 0.0, 0.0, 0.0, 0.0, 0.0, 0.0, 0.0, 0.0, 0.0, 0.0, 0.0, 0.0, 0.0, 0.0, 0.0, 0.0, 0.0, 0.0, 0.0, 0.0, 0.0, 0.0, 0.0, 0.0, 0.0, 0.0, 0.0, 0.0, 0.0, 0.0, 0.0, 0.0, 0.0, 0.0, 0.0, 0.0, 0.0, 0.0, 0.0, 0.0, 0.0, 0.0, 0.0, 0.0, 0.0, 0.0, 0.0, 0.0, 0.0, 0.0, 0.0, 0.0, 0.0, 0.0, 0.0, 0.0, 0.0, 0.0, 0.0, 0.0, 0.0, 0.0, 0.0, 0.0, 0.0, 0.0, 0.0, 0.0, 0.0, 0.0, 0.0, 0.0, 0.0, 0.0, 0.0, 0.0, 0.0, 0.0, 0.0, 0.0, 0.0, 0.0, 0.0, 0.0, 0.0, 0.0, 0.0, 0.0, 0.0, 0.0, 0.0, 0.0, 0.0, 0.0, 0.0, 0.0, 0.0, 0.0, 0.0, 0.0, 0.0, 0.0, 0.0, 0.0, 0.0, 0.0, 0.0, 0.0, 0.0, 0.0, 0.0, 0.0, 0.0, 0.0, 0.0, 0.0, 0.0, 0.0, 0.0, 0.0, 0.0, 0.0, 0.0, 0.0, 0.0, 0.0, 0.0, 0.0, 0.0, 0.0, 0.0, 0.0, 0.0, 0.0, 0.0, 0.0, 0.0, 0.0, 0.0, 0.0, 0.0, 0.0, 0.0, 0.0, 0.0, 0.0, 0.0, 0.0, 0.0, 0.0, 0.0, 0.0, 0.0, 0.0, 0.0, 0.0, 0.0, 0.0, 0.0, 0.0, 0.0, 0.0, 0.0, 0.0, 0.0, 0.0, 0.0, 0.0, 0.0, 0.0, 0.0, 0.0, 0.0, 0.0, 0.0, 0.0, 0.0, 0.0, 0.0, 0.0, 0.0, 0.0, 0.0, 0.0, 0.0, 0.0, 0.0, 0.0, 0.0, 0.0, 0.0, 0.0, 0.0, 0.0, 0.0, 0.0, 0.0, 0.0, 0.0, 0.0, 0.0, 0.0, 0.0, 0.0, 0.0, 0.0, 0.0, 0.0, 0.0, 0.0, 0.0, 0.0, 0.0, 0.0, 0.0, 0.0, 0.0, 0.0, 0.0, 0.0, 0.0, 0.0, 0.0, 0.0, 0.0, 0.0, 0.0, 0.0, 0.0, 0.0, 0.0, 0.0, 0.0, 0.0, 0.0, 0.0, 0.0, 0.0, 0.0, 0.0, 0.0, 0.0, 0.0, 0.0, 0.0, 0.0, 0.0, 0.0, 0.0, 0.0, 0.0, 0.0, 0.0, 0.0, 0.0, 0.0, 0.0, 0.0, 0.0, 0.0, 0.0, 0.0, 0.0, 0.0, 0.0, 0.0, 0.0, 0.0, 0.0, 0.0, 0.0, 0.0, 0.0, 0.0, 0.0, 0.0, 0.0, 0.0, 0.0, 0.0, 0.0, 0.0, 0.0, 0.0, 0.0, 0.0, 0.0, 0.0, 0.0, 0.0, 0.0, 0.0, 0.0, 0.0, 0.0, 0.0, 0.0, 0.0, 0.0, 0.0, 0.0, 0.0, 0.0, 0.0, 0.0, 0.0, 0.0, 0.0, 0.0, 0.0, 0.0, 0.0, 0.0, 0.0, 0.0, 0.0, 0.0, 0.0, 0.0, 0.0, 0.0, 0.0, 0.0, 0.0, 0.0, 0.0, 0.0, 0.0, 0.0, 0.0, 0.0, 0.0, 0.0, 0.0, 0.0, 0.0, 0.0, 0.0, 0.0, 0.0, 0.0, 0.0, 0.0, 0.0, 0.0, 0.0, 0.0, 0.0, 0.0, 0.0, 0.0, 0.0, 0.0, 0.0, 0.0, 0.0, 0.0, 0.0, 0.0, 0.0, 0.0, 0.0, 0.0, 0.0, 0.0, 0.0, 0.0, 0.0, 0.0, 0.0, 0.0, 0.0, 0.0, 0.0, 0.0, 0.0, 0.0, 0.0, 0.0, 0.0, 0.0, 0.0, 0.0, 0.0, 0.0, 0.0, 0.0, 0.0, 0.0, 0.0, 0.0, 0.0, 0.0, 0.0, 0.0, 0.0, 0.0, 0.0, 0.0, 0.0, 0.0, 0.0, 0.0, 0.0, 0.0, 0.0, 0.0, 0.0, 0.0, 0.0, 0.0, 0.0, 0.0, 0.0, 0.0, 0.0, 0.0, 0.0, 0.0, 0.0, 0.0, 0.0, 0.0, 0.0, 0.0, 0.0, 0.0, 0.0, 0.0, 0.0, 0.0, 0.0, 0.0, 0.0, 0.0, 0.0, 0.0, 0.0, 0.0, 0.0, 0.0, 0.0, 0.0, 0.0, 0.0, 0.0, 0.0, 0.0, 0.0, 0.0, 0.0, 0.0, 0.0, 0.0, 0.0, 0.0, 0.0, 0.0, 0.0, 0.0, 0.0, 0.0, 0.0, 0.0, 0.0, 0.0, 0.0, 0.0, 0.0, 0.0, 0.0, 0.0, 0.0, 0.0, 0.0, 0.0, 0.0, 0.0, 0.0, 0.0, 0.0, 0.0, 0.0, 0.0, 0.0, 0.0, 0.0, 0.0, 0.0, 0.0, 0.0, 0.0, 0.0, 0.0, 0.0, 0.0, 0.0, 0.0, 0.0, 0.0, 0.0, 0.0, 0.0, 0.0, 0.0, 0.0, 0.0, 0.0, 0.0, 0.0, 0.0, 0.0, 0.0, 0.0, 0.0, 0.0, 0.0, 0.0, 0.0, 0.0, 0.0, 0.0, 0.0, 0.0, 0.0, 0.0, 0.0, 0.0, 0.0, 0.0, 0.0, 0.0, 0.0, 0.0, 0.0, 0.0, 0.0, 0.0, 0.0, 0.0, 0.0, 0.0, 0.0, 0.0, 0.0, 0.0, 0.0, 0.0, 0.0, 0.0, 0.0, 0.0, 0.0, 0.0, 0.0, 0.0, 0.0, 0.0, 0.0, 0.0, 0.0, 0.0, 0.0, 0.0, 0.0, 0.0, 0.0, 0.0, 0.0, 0.0, 0.0, 0.0, 0.0, 0.0, 0.0, 0.0, 0.0, 0.0, 0.0, 0.0, 0.0, 0.0, 0.0, 0.0, 0.0, 0.0, 0.0, 0.0, 0.0, 0.0, 0.0, 0.0, 0.0, 0.0, 0.0, 0.0, 0.0, 0.0, 0.0, 0.0, 0.0, 0.0, 0.0, 0.0, 0.0, 0.0, 0.0, 0.0, 0.0, 0.0, 0.0, 0.0, 0.0, 0.0, 0.0, 0.0, 0.0, 0.0, 0.0, 0.0, 0.0, 0.0, 0.0, 0.0, 0.0, 0.0, 0.0, 0.0, 0.0, 0.0, 0.0, 0.0, 0.0, 0.0, 0.0, 0.0, 0.0, 0.0, 0.0, 0.0, 0.0, 0.0, 0.0, 0.0, 0.0, 0.0, 0.0, 0.0, 0.0, 0.0, 0.0, 0.0, 0.0, 0.0, 0.0, 0.0, 0.0, 0.0, 0.0, 0.0, 0.0, 0.0, 0.0, 0.0, 0.0, 0.0, 0.0, 0.0, 0.0, 0.0, 0.0, 0.0, 0.0, 0.0, 0.0, 0.0, 0.0, 0.0, 0.0, 0.0, 0.0, 0.0, 0.0, 0.0, 0.0, 0.0, 0.0, 0.0, 0.0, 0.0, 0.0, 0.0, 0.0, 0.0, 0.0, 0.0, 0.0, 0.0, 0.0, 0.0, 0.0, 0.0, 0.0, 0.0, 0.0, 0.0, 0.0, 0.0, 0.0, 0.0, 0.0, 0.0, 0.0, 0.0, 0.0, 0.0, 0.0, 0.0, 0.0, 0.0, 0.0, 0.0, 0.0, 0.0, 0.0, 0.0, 0.0, 0.0, 0.0, 0.0, 0.0, 0.0, 0.0, 0.0, 0.0, 0.0, 0.0, 0.0, 0.0, 0.0, 0.0, 0.0, 0.0, 0.0, 0.0, 0.0, 0.0, 0.0, 0.0, 0.0, 0.0, 0.0, 0.0, 0.0, 0.0, 0.0, 0.0, 0.0, 0.0, 0.0, 0.0, 0.0, 0.0, 0.0, 0.0, 0.0, 0.0, 0.0, 0.0, 0.0, 0.0, 0.0, 0.0, 0.0, 0.0, 0.0, 0.0, 0.0, 0.0, 0.0, 0.0, 0.0, 0.0, 0.0, 0.0, 0.0, 0.0, 0.0, 0.0, 0.0, 0.0, 0.0, 0.0, 0.0, 0.0, 0.0, 0.0, 0.0, 0.0, 0.0, 0.0, 0.0, 0.0, 0.0, 0.0, 0.0, 0.0, 0.0, 0.0, 0.0, 0.0, 0.0, 0.0, 0.0, 0.0, 0.0, 0.0, 0.0, 0.0, 0.0, 0.0, 0.0, 0.0, 0.0, 0.0, 0.0, 0.0, 0.0, 0.0, 0.0, 0.0, 0.0, 0.0, 0.0, 0.0, 0.0, 0.0, 0.0, 0.0, 0.0, 0.0, 0.0, 0.0, 0.0, 0.0, 0.0, 0.0, 0.0, 0.0, 0.0, 0.0, 0.0, 0.0, 0.0, 0.0, 0.0, 0.0, 0.0, 0.0, 0.0, 0.0, 0.0, 0.0, 0.0, 0.0, 0.0, 0.0, 0.0, 0.0, 0.0, 0.0, 0.0, 0.0, 0.0, 0.0, 0.0, 0.0, 0.0, 0.0, 0.0, 0.0, 0.0, 0.0, 0.0, 0.0, 0.0, 0.0, 0.0, 0.0, 0.0, 0.0, 0.0, 0.0, 0.0, 0.0, 0.0, 0.0, 0.0, 0.0, 0.0, 0.0, 0.0, 0.0, 0.0, 0.0, 0.0, 0.0, 0.0, 0.0, 0.0, 0.0, 0.0, 0.0, 0.0, 0.0, 0.0, 0.0, 0.0, 0.0, 0.0, 0.0, 0.0, 0.0, 0.0, 0.0, 0.0, 0.0, 0.0, 0.0, 0.0, 0.0, 0.0, 0.0, 0.0, 0.0, 0.0, 0.0, 0.0, 0.0, 0.0, 0.0, 0.0, 0.0, 0.0, 0.0, 0.0, 0.0, 0.0, 0.0, 0.0, 0.0, 0.0, 0.0, 0.0, 0.0, 0.0, 0.0, 0.0, 0.0, 0.0, 0.0, 0.0, 0.0, 0.0, 0.0, 0.0, 0.0, 0.0, 0.0, 0.0, 0.0, 0.0, 0.0, 0.0, 0.0, 0.0, 0.0, 0.0, 0.0, 0.0, 0.0, 0.0, 0.0, 0.0, 0.0, 0.0, 0.0, 0.0, 0.0, 0.0, 0.0, 0.0, 0.0, 0.0, 0.0, 0.0, 0.0, 0.0, 0.0, 0.0, 0.0, 0.0, 0.0, 0.0, 0.0, 0.0, 0.0, 0.0, 0.0, 0.0, 0.0, 0.0, 0.0, 0.0, 0.0, 0.0, 0.0, 0.0, 0.0, 0.0, 0.0, 0.0, 0.0, 0.0, 0.0, 0.0, 0.0, 0.0, 0.0, 0.0, 0.0, 0.0, 0.0, 0.0, 0.0, 0.0, 0.0, 0.0, 0.0, 0.0, 0.0, 0.0, 0.0, 0.0, 0.0, 0.0, 0.0, 0.0, 0.0, 0.0, 0.0, 0.0, 0.0, 0.0, 0.0, 0.0, 0.0, 0.0, 0.0, 0.0, 0.0, 0.0, 0.0, 0.0, 0.0, 0.0, 0.0, 0.0, 0.0, 0.0, 0.0, 0.0, 0.0, 0.0, 0.0, 0.0, 0.0, 0.0, 0.0, 0.0, 0.0, 0.0, 0.0, 0.0, 0.0, 0.0, 0.0, 0.0, 0.0, 0.0, 0.0, 0.0, 0.0, 0.0, 0.0, 0.0, 0.0, 0.0, 0.0, 0.0, 0.0, 0.0, 0.0, 0.0, 0.0, 0.0, 0.0, 0.0, 0.0, 0.0, 0.0, 0.0, 0.0, 0.0, 0.0, 0.0, 0.0, 0.0, 0.0, 0.0, 0.0, 0.0, 0.0, 0.0, 0.0, 0.0, 0.0, 0.0, 0.0, 0.0, 0.0, 0.0, 0.0, 0.0, 0.0, 0.0, 0.0, 0.0, 0.0, 0.0, 0.0, 0.0, 0.0, 0.0, 0.0, 0.0, 0.0, 0.0, 0.0, 0.0, 0.0, 0.0, 0.0, 0.0, 0.0, 0.0, 0.0, 0.0, 0.0, 0.0, 0.0, 0.0, 0.0, 0.0, 0.0, 0.0, 0.0, 0.0, 0.0, 0.0, 0.0, 0.0, 0.0, 0.0, 0.0, 0.0, 0.0, 0.0, 0.0, 0.0, 0.0, 0.0, 0.0, 0.0, 0.0, 0.0, 0.0, 0.0, 0.0, 0.0, 0.0, 0.0, 0.0])
me_circle_002.update()

# ---- objects
ob_cube = bpy.data.objects.new('Cube', me_cube)
ob_light = bpy.data.objects.new('Light', light_light)
ob_camera = bpy.data.objects.new('Camera', cam_camera)
ob_cube_001 = bpy.data.objects.new('Cube.001', me_cube_001)
ob_cube_002 = bpy.data.objects.new('Cube.002', me_cube_002)
ob_cube_003 = bpy.data.objects.new('Cube.003', me_cube_003)
ob_cube_004 = bpy.data.objects.new('Cube.004', me_cube_005)
ob_cube_005 = bpy.data.objects.new('Cube.005', me_cube_006)
ob_circle = bpy.data.objects.new('Circle', me_circle_002)

# ---- transforms, parenting, visibility, modifiers, constraints
ob_cube.location = (0.0, 0.0, 0.0)
ob_cube.lock_rotations_4d = False
ob_cube.empty_display_type = 'ARROWS'
ob_cube.lineart.crease_threshold = 0.0
ob_light.location = (4.076, 1.005, 5.904)
ob_light.rotation_euler = (0.6503, 0.05522, 1.866)
ob_light.lock_rotations_4d = False
ob_light.empty_display_type = 'ARROWS'
ob_light.color = (0.0, 0.0, 0.0, 0.0)
ob_light.lineart.crease_threshold = 0.0
ob_camera.location = (7.359, -6.926, 4.958)
ob_camera.rotation_euler = (1.109, 0.0, 0.8149)
ob_camera.lock_rotations_4d = False
ob_camera.empty_display_type = 'ARROWS'
ob_camera.color = (0.0, 0.0, 0.0, 0.0)
ob_camera.display_type = 'WIRE'
ob_camera.lineart.crease_threshold = 0.0
ob_cube_001.location = (0.0, 0.0, 0.0)
ob_cube_002.location = (0.0, 0.0, 0.0)
ob_cube_003.location = (0.0, 0.0, 0.0)
ob_cube_004.location = (0.0, 0.0, 0.0)
ob_cube_005.location = (0.0, 0.0, 0.0)
ob_circle.location = (0.02186, 7.217, 27.17)
ob_circle.rotation_euler = (1.486, 2.213e-16, 2.033e-16)
ob_circle.scale = (7.482, 7.482, 7.482)

# ---- collection membership
col_collection.objects.link(ob_cube)
col_collection.objects.link(ob_light)
col_collection.objects.link(ob_camera)
col_collection.objects.link(ob_cube_001)
col_collection.objects.link(ob_cube_002)
col_collection.objects.link(ob_cube_003)
col_collection.objects.link(ob_cube_004)
col_collection.objects.link(ob_cube_005)
col_collection.objects.link(ob_circle)

# ---- scene / render settings (as saved in the file)
scene.camera = ob_camera
scene.frame_start = 1; scene.frame_end = 250; scene.frame_set(18)
scene.render.engine = 'BLENDER_EEVEE_NEXT'
bpy.context.view_layer.update()
